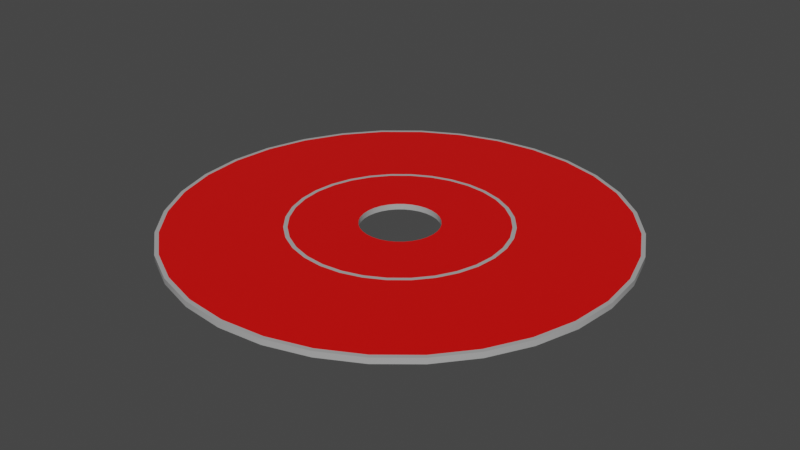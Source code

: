 # Source: Disc.blend  (saved by Blender 3.6.11; exported with 4.5.12 LTS)
import bpy
from mathutils import Matrix  # noqa: F401  (used for matrix-valued properties, if any)

bpy.ops.wm.read_factory_settings(use_empty=True)
scene = bpy.context.scene
scene.name = 'Scene'

# ---- collections
col_collection = bpy.data.collections.new('Collection'); scene.collection.children.link(col_collection)

# ---- materials (node trees are filled in below, after node groups)
mat_silver = bpy.data.materials.new('Silver')
mat_silver.use_transparent_shadow = False
mat_outprintable = bpy.data.materials.new('OutPrintable')
mat_outprintable.use_transparent_shadow = False
mat_inprintable = bpy.data.materials.new('InPrintable')
mat_inprintable.use_transparent_shadow = False
mat_whitersilver = bpy.data.materials.new('WhiterSilver')
mat_whitersilver.use_transparent_shadow = False

# ---- material node trees
mat_silver.use_nodes = True; mat_silver.node_tree.nodes.clear()
_N = mat_silver.node_tree.nodes; _L = mat_silver.node_tree.links
n0 = _N.new('ShaderNodeBsdfPrincipled'); n0.name = 'Principled BSDF'; n0.location = (10, 300)
n0.distribution = 'GGX'
n0.subsurface_method = 'RANDOM_WALK_SKIN'
n0.inputs[1].default_value = 0.5
n0.inputs[2].default_value = 0.0
n0.inputs[3].default_value = 1.45
n0.inputs[13].default_value = 1.0
n0.inputs[27].default_value = (0.0, 0.0, 0.0, 1.0)
n0.inputs[28].default_value = 1.0
n1 = _N.new('ShaderNodeOutputMaterial'); n1.name = 'Material Output'; n1.location = (300, 300)
_L.new(n0.outputs[0], n1.inputs[0])
n1.is_active_output = True
mat_outprintable.use_nodes = True; mat_outprintable.node_tree.nodes.clear()
_N = mat_outprintable.node_tree.nodes; _L = mat_outprintable.node_tree.links
n0 = _N.new('ShaderNodeBsdfPrincipled'); n0.name = 'Principled BSDF'; n0.location = (10, 300)
n0.distribution = 'GGX'
n0.subsurface_method = 'RANDOM_WALK_SKIN'
n0.inputs[0].default_value = (0.8, 0.001089, 0.0, 1.0)
n0.inputs[3].default_value = 1.45
n0.inputs[27].default_value = (0.0, 0.0, 0.0, 1.0)
n0.inputs[28].default_value = 1.0
n1 = _N.new('ShaderNodeOutputMaterial'); n1.name = 'Material Output'; n1.location = (300, 300)
_L.new(n0.outputs[0], n1.inputs[0])
n1.is_active_output = True
mat_inprintable.use_nodes = True; mat_inprintable.node_tree.nodes.clear()
_N = mat_inprintable.node_tree.nodes; _L = mat_inprintable.node_tree.links
n0 = _N.new('ShaderNodeBsdfPrincipled'); n0.name = 'Principled BSDF'; n0.location = (10, 300)
n0.distribution = 'GGX'
n0.subsurface_method = 'RANDOM_WALK_SKIN'
n0.inputs[0].default_value = (0.8, 0.0006567, 0.0, 1.0)
n0.inputs[3].default_value = 1.45
n0.inputs[27].default_value = (0.0, 0.0, 0.0, 1.0)
n0.inputs[28].default_value = 1.0
n1 = _N.new('ShaderNodeOutputMaterial'); n1.name = 'Material Output'; n1.location = (300, 300)
_L.new(n0.outputs[0], n1.inputs[0])
n1.is_active_output = True
mat_whitersilver.use_nodes = True; mat_whitersilver.node_tree.nodes.clear()
_N = mat_whitersilver.node_tree.nodes; _L = mat_whitersilver.node_tree.links
n0 = _N.new('ShaderNodeBsdfPrincipled'); n0.name = 'Principled BSDF'; n0.location = (10, 300)
n0.distribution = 'GGX'
n0.subsurface_method = 'RANDOM_WALK_SKIN'
n0.inputs[1].default_value = 1.0
n0.inputs[3].default_value = 1.45
n0.inputs[13].default_value = 1.0
n0.inputs[27].default_value = (0.0, 0.0, 0.0, 1.0)
n0.inputs[28].default_value = 1.0
n1 = _N.new('ShaderNodeOutputMaterial'); n1.name = 'Material Output'; n1.location = (300, 300)
_L.new(n0.outputs[0], n1.inputs[0])
n1.is_active_output = True

# ---- world
world_world = bpy.data.worlds.new('World'); scene.world = world_world
world_world.use_nodes = True; world_world.node_tree.nodes.clear()
_N = world_world.node_tree.nodes; _L = world_world.node_tree.links
n0 = _N.new('ShaderNodeOutputWorld'); n0.name = 'World Output'; n0.location = (300, 300)
n1 = _N.new('ShaderNodeBackground'); n1.name = 'Background'; n1.location = (10, 300)
n1.inputs[0].default_value = (0.05088, 0.05088, 0.05088, 1.0)
_L.new(n1.outputs[0], n0.inputs[0])
n0.is_active_output = True
world_world.color = (0.05088, 0.05088, 0.05088)
world_world.use_sun_shadow = False
world_world.sun_shadow_jitter_overblur = 0.0

# ---- meshes
me_cylinder_001 = bpy.data.meshes.new('Cylinder.001')
me_cylinder_001.from_pydata([(-1.134e-07, 2.685, -0.575), (-1.134e-07, 2.685, -0.425), (0.5238, 2.633, -0.575), (0.5238, 2.633, -0.425), (1.028, 2.481, -0.575), (1.028, 2.481, -0.425), (1.492, 2.232, -0.575), (1.492, 2.232, -0.425), (1.899, 1.899, -0.575), (1.899, 1.899, -0.425), (2.232, 1.492, -0.575), (2.232, 1.492, -0.425), (2.481, 1.028, -0.575), (2.481, 1.028, -0.425), (2.633, 0.5238, -0.575), (2.633, 0.5238, -0.425), (2.685, 3.582e-08, -0.575), (2.685, 3.582e-08, -0.425), (2.633, -0.5238, -0.575), (2.633, -0.5238, -0.425), (2.481, -1.028, -0.575), (2.481, -1.028, -0.425), (2.232, -1.492, -0.575), (2.232, -1.492, -0.425), (1.899, -1.899, -0.575), (1.899, -1.899, -0.425), (1.492, -2.232, -0.575), (1.492, -2.232, -0.425), (1.028, -2.481, -0.575), (1.028, -2.481, -0.425), (0.5238, -2.633, -0.575), (0.5238, -2.633, -0.425), (-6.865e-08, -2.685, -0.575), (-6.865e-08, -2.685, -0.425), (-0.5238, -2.633, -0.575), (-0.5238, -2.633, -0.425), (-1.028, -2.481, -0.575), (-1.028, -2.481, -0.425), (-1.492, -2.232, -0.575), (-1.492, -2.232, -0.425), (-1.899, -1.899, -0.575), (-1.899, -1.899, -0.425), (-2.232, -1.492, -0.575), (-2.232, -1.492, -0.425), (-2.481, -1.028, -0.575), (-2.481, -1.028, -0.425), (-2.633, -0.5238, -0.575), (-2.633, -0.5238, -0.425), (-2.685, -5.37e-08, -0.575), (-2.685, -5.37e-08, -0.425), (-2.633, 0.5238, -0.575), (-2.633, 0.5238, -0.425), (-2.481, 1.028, -0.575), (-2.481, 1.028, -0.425), (-2.232, 1.492, -0.575), (-2.232, 1.492, -0.425), (-1.899, 1.899, -0.575), (-1.899, 1.899, -0.425), (-1.492, 2.232, -0.575), (-1.492, 2.232, -0.425), (-1.028, 2.481, -0.575), (-1.028, 2.481, -0.425), (-0.5238, 2.633, -0.575), (-0.5238, 2.633, -0.425), (-5.811e-08, 5.8, -0.575), (1.132, 5.689, -0.575), (1.132, 5.689, -0.425), (-5.811e-08, 5.8, -0.425), (2.22, 5.359, -0.575), (2.22, 5.359, -0.425), (3.222, 4.823, -0.575), (3.222, 4.823, -0.425), (4.101, 4.101, -0.575), (4.101, 4.101, -0.425), (4.823, 3.222, -0.575), (4.823, 3.222, -0.425), (5.359, 2.22, -0.575), (5.359, 2.22, -0.425), (5.689, 1.132, -0.575), (5.689, 1.132, -0.425), (5.8, -8.941e-09, -0.575), (5.8, -8.941e-09, -0.425), (5.689, -1.132, -0.575), (5.689, -1.132, -0.425), (5.359, -2.22, -0.575), (5.359, -2.22, -0.425), (4.823, -3.222, -0.575), (4.823, -3.222, -0.425), (4.101, -4.101, -0.575), (4.101, -4.101, -0.425), (3.222, -4.823, -0.575), (3.222, -4.823, -0.425), (2.22, -5.359, -0.575), (2.22, -5.359, -0.425), (1.132, -5.689, -0.575), (1.132, -5.689, -0.425), (-5.811e-08, -5.8, -0.575), (-5.811e-08, -5.8, -0.425), (-1.132, -5.689, -0.575), (-1.132, -5.689, -0.425), (-2.22, -5.359, -0.575), (-2.22, -5.359, -0.425), (-3.222, -4.823, -0.575), (-3.222, -4.823, -0.425), (-4.101, -4.101, -0.575), (-4.101, -4.101, -0.425), (-4.823, -3.222, -0.575), (-4.823, -3.222, -0.425), (-5.359, -2.22, -0.575), (-5.359, -2.22, -0.425), (-5.689, -1.132, -0.575), (-5.689, -1.132, -0.425), (-5.8, -8.941e-09, -0.575), (-5.8, -8.941e-09, -0.425), (-5.689, 1.132, -0.575), (-5.689, 1.132, -0.425), (-5.359, 2.22, -0.575), (-5.359, 2.22, -0.425), (-4.823, 3.222, -0.575), (-4.823, 3.222, -0.425), (-4.101, 4.101, -0.575), (-4.101, 4.101, -0.425), (-3.222, 4.823, -0.575), (-3.222, 4.823, -0.425), (-2.22, 5.359, -0.575), (-2.22, 5.359, -0.425), (-1.132, 5.689, -0.575), (-1.132, 5.689, -0.425), (-5.887e-08, 5.7, -0.575), (1.112, 5.59, -0.575), (1.112, 5.59, -0.425), (-5.887e-08, 5.7, -0.425), (2.181, 5.266, -0.575), (2.181, 5.266, -0.425), (3.166, 4.739, -0.575), (3.166, 4.739, -0.425), (4.03, 4.03, -0.575), (4.03, 4.03, -0.425), (4.739, 3.166, -0.575), (4.739, 3.166, -0.425), (5.266, 2.181, -0.575), (5.266, 2.181, -0.425), (5.59, 1.112, -0.575), (5.59, 1.112, -0.425), (5.7, -8.941e-09, -0.575), (5.7, -8.941e-09, -0.425), (5.59, -1.112, -0.575), (5.59, -1.112, -0.425), (5.266, -2.181, -0.575), (5.266, -2.181, -0.425), (4.739, -3.166, -0.575), (4.739, -3.166, -0.425), (4.03, -4.03, -0.575), (4.03, -4.03, -0.425), (3.166, -4.739, -0.575), (3.166, -4.739, -0.425), (2.181, -5.266, -0.575), (2.181, -5.266, -0.425), (1.112, -5.59, -0.575), (1.112, -5.59, -0.425), (-5.887e-08, -5.7, -0.575), (-5.887e-08, -5.7, -0.425), (-1.112, -5.59, -0.575), (-1.112, -5.59, -0.425), (-2.181, -5.266, -0.575), (-2.181, -5.266, -0.425), (-3.166, -4.739, -0.575), (-3.166, -4.739, -0.425), (-4.03, -4.03, -0.575), (-4.03, -4.03, -0.425), (-4.739, -3.166, -0.575), (-4.739, -3.166, -0.425), (-5.266, -2.181, -0.575), (-5.266, -2.181, -0.425), (-5.59, -1.112, -0.575), (-5.59, -1.112, -0.425), (-5.7, -8.941e-09, -0.575), (-5.7, -8.941e-09, -0.425), (-5.59, 1.112, -0.575), (-5.59, 1.112, -0.425), (-5.266, 2.181, -0.575), (-5.266, 2.181, -0.425), (-4.739, 3.166, -0.575), (-4.739, 3.166, -0.425), (-4.03, 4.03, -0.575), (-4.03, 4.03, -0.425), (-3.166, 4.739, -0.575), (-3.166, 4.739, -0.425), (-2.181, 5.266, -0.575), (-2.181, 5.266, -0.425), (-1.112, 5.59, -0.575), (-1.112, 5.59, -0.425), (-6.977e-08, 2.785, -0.575), (0.5434, 2.732, -0.575), (0.5434, 2.732, -0.425), (-6.977e-08, 2.785, -0.425), (1.066, 2.573, -0.575), (1.066, 2.573, -0.425), (1.548, 2.316, -0.575), (1.548, 2.316, -0.425), (1.97, 1.97, -0.575), (1.97, 1.97, -0.425), (2.316, 1.548, -0.575), (2.316, 1.548, -0.425), (2.573, 1.066, -0.575), (2.573, 1.066, -0.425), (2.732, 0.5434, -0.575), (2.732, 0.5434, -0.425), (2.785, -8.941e-09, -0.575), (2.785, -8.941e-09, -0.425), (2.732, -0.5434, -0.575), (2.732, -0.5434, -0.425), (2.573, -1.066, -0.575), (2.573, -1.066, -0.425), (2.316, -1.548, -0.575), (2.316, -1.548, -0.425), (1.97, -1.97, -0.575), (1.97, -1.97, -0.425), (1.548, -2.316, -0.575), (1.548, -2.316, -0.425), (1.066, -2.573, -0.575), (1.066, -2.573, -0.425), (0.5434, -2.732, -0.575), (0.5434, -2.732, -0.425), (-6.977e-08, -2.785, -0.575), (-6.977e-08, -2.785, -0.425), (-0.5434, -2.732, -0.575), (-0.5434, -2.732, -0.425), (-1.066, -2.573, -0.575), (-1.066, -2.573, -0.425), (-1.548, -2.316, -0.575), (-1.548, -2.316, -0.425), (-1.97, -1.97, -0.575), (-1.97, -1.97, -0.425), (-2.316, -1.548, -0.575), (-2.316, -1.548, -0.425), (-2.573, -1.066, -0.575), (-2.573, -1.066, -0.425), (-2.732, -0.5434, -0.575), (-2.732, -0.5434, -0.425), (-2.785, -8.941e-09, -0.575), (-2.785, -8.941e-09, -0.425), (-2.732, 0.5434, -0.575), (-2.732, 0.5434, -0.425), (-2.573, 1.066, -0.575), (-2.573, 1.066, -0.425), (-2.316, 1.548, -0.575), (-2.316, 1.548, -0.425), (-1.97, 1.97, -0.575), (-1.97, 1.97, -0.425), (-1.548, 2.316, -0.575), (-1.548, 2.316, -0.425), (-1.066, 2.573, -0.575), (-1.066, 2.573, -0.425), (-0.5434, 2.732, -0.575), (-0.5434, 2.732, -0.425), (-1.0, 0.0, -0.425), (-0.9808, -0.1951, -0.425), (-0.9808, 0.1951, -0.425), (-0.8315, -0.5556, -0.425), (-0.8315, 0.5556, -0.425), (-0.7071, -0.7071, -0.425), (-0.9239, -0.3827, -0.425), (-0.9239, 0.3827, -0.425), (-0.7071, 0.7071, -0.425), (-0.3827, -0.9239, -0.425), (-0.5556, -0.8315, -0.425), (-0.5556, 0.8315, -0.425), (0.0, 1.0, -0.425), (-0.1951, 0.9808, -0.425), (0.3827, 0.9239, -0.425), (0.1951, 0.9808, -0.425), (-0.3827, 0.9239, -0.425), (-0.1951, -0.9808, -0.425), (0.1951, -0.9808, -0.425), (0.0, -1.0, -0.425), (0.5556, -0.8315, -0.425), (0.5556, 0.8315, -0.425), (0.3827, -0.9239, -0.425), (0.8315, -0.5556, -0.425), (0.8315, 0.5556, -0.425), (1.0, 0.0, -0.425), (0.9808, -0.1951, -0.425), (0.9808, 0.1951, -0.425), (0.9239, -0.3827, -0.425), (0.9239, 0.3827, -0.425), (0.7071, 0.7071, -0.425), (0.7071, -0.7071, -0.425), (-0.1951, 0.9808, -0.575), (0.1951, 0.9808, -0.575), (0.0, 1.0, -0.575), (0.5556, -0.8315, -0.575), (0.3827, -0.9239, -0.575), (0.5556, 0.8315, -0.575), (0.3827, 0.9239, -0.575), (0.8315, -0.5556, -0.575), (0.7071, -0.7071, -0.575), (0.8315, 0.5556, -0.575), (1.0, 0.0, -0.575), (0.9808, 0.1951, -0.575), (0.9239, -0.3827, -0.575), (0.9808, -0.1951, -0.575), (0.9239, 0.3827, -0.575), (0.7071, 0.7071, -0.575), (-1.0, 0.0, -0.575), (-0.9239, -0.3827, -0.575), (-0.9808, -0.1951, -0.575), (-0.9808, 0.1951, -0.575), (-0.8315, -0.5556, -0.575), (-0.8315, 0.5556, -0.575), (-0.7071, -0.7071, -0.575), (-0.9239, 0.3827, -0.575), (-0.3827, 0.9239, -0.575), (-0.5556, -0.8315, -0.575), (-0.5556, 0.8315, -0.575), (-0.1951, -0.9808, -0.575), (0.1951, -0.9808, -0.575), (0.0, -1.0, -0.575), (-0.3827, -0.9239, -0.575), (-0.7071, 0.7071, -0.575)], [], [(64, 67, 66, 65), (65, 66, 69, 68), (68, 69, 71, 70), (70, 71, 73, 72), (72, 73, 75, 74), (74, 75, 77, 76), (76, 77, 79, 78), (78, 79, 81, 80), (80, 81, 83, 82), (82, 83, 85, 84), (84, 85, 87, 86), (86, 87, 89, 88), (88, 89, 91, 90), (90, 91, 93, 92), (92, 93, 95, 94), (94, 95, 97, 96), (96, 97, 99, 98), (98, 99, 101, 100), (100, 101, 103, 102), (102, 103, 105, 104), (104, 105, 107, 106), (106, 107, 109, 108), (108, 109, 111, 110), (110, 111, 113, 112), (112, 113, 115, 114), (114, 115, 117, 116), (116, 117, 119, 118), (118, 119, 121, 120), (120, 121, 123, 122), (122, 123, 125, 124), (57, 55, 53, 263, 260, 264, 267, 272, 269, 268, 271, 270, 5, 3, 1, 63, 61, 59), (49, 47, 45, 43, 41, 39, 37, 35, 33, 31, 29, 27, 25, 23, 21, 19, 17, 15, 13, 11, 9, 7, 5, 270, 277, 286, 280, 285, 283, 281, 282, 284, 279, 287, 276, 278, 274, 275, 273, 265, 266, 261, 259, 262, 257, 256, 258, 263, 53, 51), (124, 125, 127, 126), (126, 127, 67, 64), (129, 128, 64, 65), (131, 130, 66, 67), (132, 129, 65, 68), (130, 133, 69, 66), (134, 132, 68, 70), (133, 135, 71, 69), (136, 134, 70, 72), (135, 137, 73, 71), (138, 136, 72, 74), (137, 139, 75, 73), (140, 138, 74, 76), (139, 141, 77, 75), (142, 140, 76, 78), (141, 143, 79, 77), (144, 142, 78, 80), (143, 145, 81, 79), (146, 144, 80, 82), (145, 147, 83, 81), (148, 146, 82, 84), (147, 149, 85, 83), (150, 148, 84, 86), (149, 151, 87, 85), (152, 150, 86, 88), (151, 153, 89, 87), (154, 152, 88, 90), (153, 155, 91, 89), (156, 154, 90, 92), (155, 157, 93, 91), (158, 156, 92, 94), (157, 159, 95, 93), (160, 158, 94, 96), (159, 161, 97, 95), (162, 160, 96, 98), (161, 163, 99, 97), (164, 162, 98, 100), (163, 165, 101, 99), (166, 164, 100, 102), (165, 167, 103, 101), (168, 166, 102, 104), (167, 169, 105, 103), (170, 168, 104, 106), (169, 171, 107, 105), (172, 170, 106, 108), (171, 173, 109, 107), (174, 172, 108, 110), (173, 175, 111, 109), (176, 174, 110, 112), (175, 177, 113, 111), (178, 176, 112, 114), (177, 179, 115, 113), (180, 178, 114, 116), (179, 181, 117, 115), (182, 180, 116, 118), (181, 183, 119, 117), (184, 182, 118, 120), (183, 185, 121, 119), (186, 184, 120, 122), (185, 187, 123, 121), (188, 186, 122, 124), (187, 189, 125, 123), (190, 188, 124, 126), (189, 191, 127, 125), (128, 190, 126, 64), (191, 131, 67, 127), (193, 192, 128, 129), (195, 194, 130, 131), (196, 193, 129, 132), (194, 197, 133, 130), (198, 196, 132, 134), (197, 199, 135, 133), (200, 198, 134, 136), (199, 201, 137, 135), (202, 200, 136, 138), (201, 203, 139, 137), (204, 202, 138, 140), (203, 205, 141, 139), (206, 204, 140, 142), (205, 207, 143, 141), (208, 206, 142, 144), (207, 209, 145, 143), (210, 208, 144, 146), (209, 211, 147, 145), (212, 210, 146, 148), (211, 213, 149, 147), (214, 212, 148, 150), (213, 215, 151, 149), (216, 214, 150, 152), (215, 217, 153, 151), (218, 216, 152, 154), (217, 219, 155, 153), (220, 218, 154, 156), (219, 221, 157, 155), (222, 220, 156, 158), (221, 223, 159, 157), (224, 222, 158, 160), (223, 225, 161, 159), (226, 224, 160, 162), (225, 227, 163, 161), (228, 226, 162, 164), (227, 229, 165, 163), (230, 228, 164, 166), (229, 231, 167, 165), (232, 230, 166, 168), (231, 233, 169, 167), (234, 232, 168, 170), (233, 235, 171, 169), (236, 234, 170, 172), (235, 237, 173, 171), (238, 236, 172, 174), (237, 239, 175, 173), (240, 238, 174, 176), (239, 241, 177, 175), (242, 240, 176, 178), (241, 243, 179, 177), (244, 242, 178, 180), (243, 245, 181, 179), (246, 244, 180, 182), (245, 247, 183, 181), (248, 246, 182, 184), (247, 249, 185, 183), (250, 248, 184, 186), (249, 251, 187, 185), (252, 250, 186, 188), (251, 253, 189, 187), (254, 252, 188, 190), (253, 255, 191, 189), (192, 254, 190, 128), (255, 195, 131, 191), (2, 0, 192, 193), (1, 3, 194, 195), (4, 2, 193, 196), (3, 5, 197, 194), (6, 4, 196, 198), (5, 7, 199, 197), (8, 6, 198, 200), (7, 9, 201, 199), (10, 8, 200, 202), (9, 11, 203, 201), (12, 10, 202, 204), (11, 13, 205, 203), (14, 12, 204, 206), (13, 15, 207, 205), (16, 14, 206, 208), (15, 17, 209, 207), (18, 16, 208, 210), (17, 19, 211, 209), (20, 18, 210, 212), (19, 21, 213, 211), (22, 20, 212, 214), (21, 23, 215, 213), (24, 22, 214, 216), (23, 25, 217, 215), (26, 24, 216, 218), (25, 27, 219, 217), (28, 26, 218, 220), (27, 29, 221, 219), (30, 28, 220, 222), (29, 31, 223, 221), (32, 30, 222, 224), (31, 33, 225, 223), (34, 32, 224, 226), (33, 35, 227, 225), (36, 34, 226, 228), (35, 37, 229, 227), (38, 36, 228, 230), (37, 39, 231, 229), (40, 38, 230, 232), (39, 41, 233, 231), (42, 40, 232, 234), (41, 43, 235, 233), (44, 42, 234, 236), (43, 45, 237, 235), (46, 44, 236, 238), (45, 47, 239, 237), (48, 46, 238, 240), (47, 49, 241, 239), (50, 48, 240, 242), (49, 51, 243, 241), (52, 50, 242, 244), (51, 53, 245, 243), (54, 52, 244, 246), (53, 55, 247, 245), (56, 54, 246, 248), (55, 57, 249, 247), (58, 56, 248, 250), (57, 59, 251, 249), (60, 58, 250, 252), (59, 61, 253, 251), (62, 60, 252, 254), (61, 63, 255, 253), (0, 62, 254, 192), (63, 1, 195, 255), (289, 271, 268, 290), (294, 270, 271, 289), (293, 277, 270, 294), (303, 286, 277, 293), (280, 286, 303, 297), (285, 280, 297, 302), (283, 285, 302, 299), (281, 283, 299, 298), (282, 281, 298, 301), (284, 282, 301, 300), (279, 284, 300, 295), (287, 279, 295, 296), (276, 287, 296, 291), (278, 276, 291, 292), (274, 278, 292, 316), (275, 274, 316, 317), (273, 275, 317, 315), (265, 273, 315, 318), (266, 265, 318, 313), (261, 266, 313, 310), (308, 259, 261, 310), (305, 262, 259, 308), (306, 257, 262, 305), (304, 256, 257, 306), (307, 258, 256, 304), (311, 263, 258, 307), (309, 260, 263, 311), (319, 264, 260, 309), (314, 267, 264, 319), (312, 272, 267, 314), (288, 269, 272, 312), (290, 268, 269, 288), (292, 291, 296, 295, 300, 301, 298, 299, 302, 297, 303, 293, 294, 289, 290, 288, 312, 314, 319, 309, 311, 307, 304, 306, 44, 46, 48, 50, 52, 54, 56, 58, 60, 62, 0, 2, 4, 6, 8, 10, 12, 14, 16, 18, 20, 22, 24, 26, 28, 30, 32, 34, 36, 318, 315, 317, 316), (305, 308, 310, 313, 318, 36, 38, 40, 42, 44, 306)])
me_cylinder_001.polygons.foreach_set('use_smooth', [0, 0, 0, 0, 1, 1, 1, 1, 1, 1, 1, 1, 1, 1, 1, 1, 1, 1, 1, 1, 1, 1, 1, 1, 1, 1, 0, 0, 0, 0, 0, 0, 0, 0, 0, 0, 0, 0, 0, 0, 0, 0, 1, 0, 0, 0, 0, 0, 0, 0, 0, 0, 0, 0, 0, 0, 0, 0, 0, 0, 0, 0, 0, 0, 0, 0, 0, 0, 0, 0, 0, 0, 0, 0, 0, 0, 0, 0, 0, 0, 0, 0, 0, 0, 1, 0, 0, 0, 0, 0, 0, 0, 0, 0, 0, 0, 0, 0, 1, 0, 1, 0, 1, 0, 1, 0, 1, 0, 1, 0, 1, 0, 1, 0, 1, 0, 1, 0, 1, 0, 1, 0, 1, 0, 1, 0, 1, 0, 1, 0, 1, 0, 1, 0, 1, 0, 1, 0, 1, 0, 1, 0, 1, 0, 1, 0, 1, 0, 1, 0, 1, 0, 1, 0, 1, 0, 1, 0, 1, 0, 1, 0, 0, 0, 0, 0, 0, 0, 0, 0, 1, 0, 0, 0, 0, 0, 0, 0, 0, 0, 0, 0, 0, 0, 0, 0, 0, 0, 0, 0, 0, 0, 0, 0, 0, 0, 0, 0, 0, 0, 0, 0, 0, 0, 0, 0, 0, 0, 0, 0, 0, 0, 1, 0, 0, 0, 0, 0, 0, 0, 0, 0, 0, 0, 0, 0, 1, 1, 1, 1, 1, 1, 1, 1, 1, 1, 1, 1, 1, 1, 1, 1, 1, 1, 1, 1, 1, 1, 1, 1, 1, 1, 1, 1, 1, 1, 1, 1, 1, 1])
me_cylinder_001.polygons.foreach_set('material_index', [0, 0, 0, 0, 0, 0, 0, 0, 0, 0, 0, 0, 0, 0, 0, 0, 0, 0, 0, 0, 0, 0, 0, 0, 0, 0, 0, 0, 0, 0, 2, 2, 0, 0, 0, 0, 0, 0, 0, 0, 0, 0, 0, 0, 0, 0, 0, 0, 0, 0, 0, 0, 0, 0, 0, 0, 0, 0, 0, 0, 0, 0, 0, 0, 0, 0, 0, 0, 0, 0, 0, 0, 0, 0, 0, 0, 0, 0, 0, 0, 0, 0, 0, 0, 0, 0, 0, 0, 0, 0, 0, 0, 0, 0, 0, 0, 0, 0, 0, 1, 0, 1, 0, 1, 0, 1, 0, 1, 0, 1, 0, 1, 0, 1, 0, 1, 0, 1, 0, 1, 0, 1, 0, 1, 0, 1, 0, 1, 0, 1, 0, 1, 0, 1, 0, 1, 0, 1, 0, 1, 0, 1, 0, 1, 0, 1, 0, 1, 0, 1, 0, 1, 0, 1, 0, 1, 0, 1, 0, 1, 0, 1, 0, 0, 0, 0, 0, 0, 0, 0, 0, 0, 0, 0, 0, 0, 0, 0, 0, 0, 0, 0, 0, 0, 0, 0, 0, 0, 0, 0, 0, 0, 0, 0, 0, 0, 0, 0, 0, 0, 0, 0, 0, 0, 0, 0, 0, 0, 0, 0, 0, 0, 0, 0, 0, 0, 0, 0, 0, 0, 0, 0, 0, 0, 0, 0, 0, 0, 0, 0, 0, 0, 0, 0, 0, 0, 0, 0, 0, 0, 0, 0, 0, 0, 0, 0, 0, 0, 0, 0, 0, 0, 0, 0, 0, 0, 0, 0, 0, 0])
_k = set([(72, 74), (114, 116), (288, 290), (288, 312), (289, 290), (289, 294), (291, 292), (291, 296), (292, 316), (293, 294), (293, 303), (295, 296), (295, 300), (297, 302), (297, 303), (298, 299), (298, 301), (299, 302), (300, 301), (304, 306), (304, 307), (305, 306), (305, 308), (307, 311), (308, 310), (309, 311), (309, 319), (310, 313), (312, 314), (313, 318), (314, 319), (315, 317), (315, 318), (316, 317)])
me_cylinder_001.attributes.new('sharp_edge', 'BOOLEAN', 'EDGE').data.foreach_set('value', [ (min(e.vertices), max(e.vertices)) in _k for e in me_cylinder_001.edges])
_uv = me_cylinder_001.uv_layers.new(name='UVMap')
_uv.uv.foreach_set('vector', [1.0, 0.5, 1.0, 1.0, 0.9688, 1.0, 0.9688, 0.5, 0.9688, 0.5, 0.9688, 1.0, 0.9375, 1.0, 0.9375, 0.5, 0.9375, 0.5, 0.9375, 1.0, 0.9062, 1.0, 0.9062, 0.5, 0.9062, 0.5, 0.9062, 1.0, 0.875, 1.0, 0.875, 0.5, 0.875, 0.5, 0.875, 1.0, 0.8438, 1.0, 0.8438, 0.5, 0.8438, 0.5, 0.8438, 1.0, 0.8125, 1.0, 0.8125, 0.5, 0.8125, 0.5, 0.8125, 1.0, 0.7812, 1.0, 0.7812, 0.5, 0.7812, 0.5, 0.7812, 1.0, 0.75, 1.0, 0.75, 0.5, 0.75, 0.5, 0.75, 1.0, 0.7188, 1.0, 0.7188, 0.5, 0.7188, 0.5, 0.7188, 1.0, 0.6875, 1.0, 0.6875, 0.5, 0.6875, 0.5, 0.6875, 1.0, 0.6562, 1.0, 0.6562, 0.5, 0.6562, 0.5, 0.6562, 1.0, 0.625, 1.0, 0.625, 0.5, 0.625, 0.5, 0.625, 1.0, 0.5938, 1.0, 0.5938, 0.5, 0.5938, 0.5, 0.5938, 1.0, 0.5625, 1.0, 0.5625, 0.5, 0.5625, 0.5, 0.5625, 1.0, 0.5312, 1.0, 0.5312, 0.5, 0.5312, 0.5, 0.5312, 1.0, 0.5, 1.0, 0.5, 0.5, 0.5, 0.5, 0.5, 1.0, 0.4688, 1.0, 0.4688, 0.5, 0.4688, 0.5, 0.4688, 1.0, 0.4375, 1.0, 0.4375, 0.5, 0.4375, 0.5, 0.4375, 1.0, 0.4062, 1.0, 0.4062, 0.5, 0.4062, 0.5, 0.4062, 1.0, 0.375, 1.0, 0.375, 0.5, 0.375, 0.5, 0.375, 1.0, 0.3438, 1.0, 0.3438, 0.5, 0.3438, 0.5, 0.3438, 1.0, 0.3125, 1.0, 0.3125, 0.5, 0.3125, 0.5, 0.3125, 1.0, 0.2812, 1.0, 0.2812, 0.5, 0.2812, 0.5, 0.2812, 1.0, 0.25, 1.0, 0.25, 0.5, 0.25, 0.5, 0.25, 1.0, 0.2188, 1.0, 0.2188, 0.5, 0.2188, 0.5, 0.2188, 1.0, 0.1875, 1.0, 0.1875, 0.5, 0.1875, 0.5, 0.1875, 1.0, 0.1562, 1.0, 0.1562, 0.5, 0.1562, 0.5, 0.1562, 1.0, 0.125, 1.0, 0.125, 0.5, 0.125, 0.5, 0.125, 1.0, 0.09375, 1.0, 0.09375, 0.5, 0.09375, 0.5, 0.09375, 1.0, 0.0625, 1.0, 0.0625, 0.5, 0.1714, 0.3286, 0.1576, 0.3117, 0.1474, 0.2925, 0.2118, 0.2658, 0.2156, 0.273, 0.2207, 0.2793, 0.227, 0.2844, 0.2342, 0.2882, 0.2419, 0.2906, 0.25, 0.2914, 0.2581, 0.2906, 0.2658, 0.2882, 0.2925, 0.3526, 0.2717, 0.359, 0.25, 0.3611, 0.2283, 0.359, 0.2075, 0.3526, 0.1883, 0.3424, 0.1389, 0.25, 0.141, 0.2283, 0.1474, 0.2075, 0.1576, 0.1883, 0.1714, 0.1714, 0.1883, 0.1576, 0.2075, 0.1474, 0.2283, 0.141, 0.25, 0.1389, 0.2717, 0.141, 0.2925, 0.1474, 0.3117, 0.1576, 0.3286, 0.1714, 0.3424, 0.1883, 0.3526, 0.2075, 0.359, 0.2283, 0.3611, 0.25, 0.359, 0.2717, 0.3526, 0.2925, 0.3424, 0.3117, 0.3286, 0.3286, 0.3117, 0.3424, 0.2925, 0.3526, 0.2658, 0.2882, 0.273, 0.2844, 0.2793, 0.2793, 0.2844, 0.273, 0.2882, 0.2658, 0.2906, 0.2581, 0.2914, 0.25, 0.2906, 0.2419, 0.2882, 0.2342, 0.2844, 0.227, 0.2793, 0.2207, 0.273, 0.2156, 0.2658, 0.2118, 0.2581, 0.2094, 0.25, 0.2086, 0.2419, 0.2094, 0.2342, 0.2118, 0.227, 0.2156, 0.2207, 0.2207, 0.2156, 0.227, 0.2118, 0.2342, 0.2094, 0.2419, 0.2086, 0.25, 0.2094, 0.2581, 0.2118, 0.2658, 0.1474, 0.2925, 0.141, 0.2717, 0.0625, 0.5, 0.0625, 1.0, 0.03125, 1.0, 0.03125, 0.5, 0.03125, 0.5, 0.03125, 1.0, 0.0, 1.0, 0.0, 0.5, 0.796, 0.4813, 0.75, 0.4858, 0.75, 0.49, 0.7968, 0.4854, 0.25, 0.4858, 0.296, 0.4813, 0.2968, 0.4854, 0.25, 0.49, 0.8403, 0.4679, 0.796, 0.4813, 0.7968, 0.4854, 0.8418, 0.4717, 0.296, 0.4813, 0.3403, 0.4679, 0.3418, 0.4717, 0.2968, 0.4854, 0.881, 0.4461, 0.8403, 0.4679, 0.8418, 0.4717, 0.8833, 0.4496, 0.3403, 0.4679, 0.381, 0.4461, 0.3833, 0.4496, 0.3418, 0.4717, 0.9168, 0.4168, 0.881, 0.4461, 0.8833, 0.4496, 0.9197, 0.4197, 0.381, 0.4461, 0.4168, 0.4168, 0.4197, 0.4197, 0.3833, 0.4496, 0.9461, 0.381, 0.9168, 0.4168, 0.9197, 0.4197, 0.9496, 0.3833, 0.4168, 0.4168, 0.4461, 0.381, 0.4496, 0.3833, 0.4197, 0.4197, 0.9679, 0.3403, 0.9461, 0.381, 0.9496, 0.3833, 0.9717, 0.3418, 0.4461, 0.381, 0.4679, 0.3403, 0.4717, 0.3418, 0.4496, 0.3833, 0.9813, 0.296, 0.9679, 0.3403, 0.9717, 0.3418, 0.9854, 0.2968, 0.4679, 0.3403, 0.4813, 0.296, 0.4854, 0.2968, 0.4717, 0.3418, 0.9858, 0.25, 0.9813, 0.296, 0.9854, 0.2968, 0.99, 0.25, 0.4813, 0.296, 0.4858, 0.25, 0.49, 0.25, 0.4854, 0.2968, 0.9813, 0.204, 0.9858, 0.25, 0.99, 0.25, 0.9854, 0.2032, 0.4858, 0.25, 0.4813, 0.204, 0.4854, 0.2032, 0.49, 0.25, 0.9679, 0.1597, 0.9813, 0.204, 0.9854, 0.2032, 0.9717, 0.1582, 0.4813, 0.204, 0.4679, 0.1597, 0.4717, 0.1582, 0.4854, 0.2032, 0.9461, 0.119, 0.9679, 0.1597, 0.9717, 0.1582, 0.9496, 0.1167, 0.4679, 0.1597, 0.4461, 0.119, 0.4496, 0.1167, 0.4717, 0.1582, 0.9168, 0.08323, 0.9461, 0.119, 0.9496, 0.1167, 0.9197, 0.08029, 0.4461, 0.119, 0.4168, 0.08323, 0.4197, 0.08029, 0.4496, 0.1167, 0.881, 0.0539, 0.9168, 0.08323, 0.9197, 0.08029, 0.8833, 0.05045, 0.4168, 0.08323, 0.381, 0.0539, 0.3833, 0.05045, 0.4197, 0.08029, 0.8403, 0.03211, 0.881, 0.0539, 0.8833, 0.05045, 0.8418, 0.02827, 0.381, 0.0539, 0.3403, 0.03211, 0.3418, 0.02827, 0.3833, 0.05045, 0.796, 0.01869, 0.8403, 0.03211, 0.8418, 0.02827, 0.7968, 0.01461, 0.3403, 0.03211, 0.296, 0.01869, 0.2968, 0.01461, 0.3418, 0.02827, 0.75, 0.01416, 0.796, 0.01869, 0.7968, 0.01461, 0.75, 0.01, 0.296, 0.01869, 0.25, 0.01416, 0.25, 0.01, 0.2968, 0.01461, 0.704, 0.01869, 0.75, 0.01416, 0.75, 0.01, 0.7032, 0.01461, 0.25, 0.01416, 0.204, 0.01869, 0.2032, 0.01461, 0.25, 0.01, 0.6597, 0.03211, 0.704, 0.01869, 0.7032, 0.01461, 0.6582, 0.02827, 0.204, 0.01869, 0.1597, 0.03211, 0.1582, 0.02827, 0.2032, 0.01461, 0.619, 0.0539, 0.6597, 0.03211, 0.6582, 0.02827, 0.6167, 0.05045, 0.1597, 0.03211, 0.119, 0.0539, 0.1167, 0.05045, 0.1582, 0.02827, 0.5832, 0.08323, 0.619, 0.0539, 0.6167, 0.05045, 0.5803, 0.08029, 0.119, 0.0539, 0.08323, 0.08323, 0.08029, 0.08029, 0.1167, 0.05045, 0.5539, 0.119, 0.5832, 0.08323, 0.5803, 0.08029, 0.5504, 0.1167, 0.08323, 0.08323, 0.0539, 0.119, 0.05045, 0.1167, 0.08029, 0.08029, 0.5321, 0.1597, 0.5539, 0.119, 0.5504, 0.1167, 0.5283, 0.1582, 0.0539, 0.119, 0.03211, 0.1597, 0.02827, 0.1582, 0.05045, 0.1167, 0.5187, 0.204, 0.5321, 0.1597, 0.5283, 0.1582, 0.5146, 0.2032, 0.03211, 0.1597, 0.01869, 0.204, 0.01461, 0.2032, 0.02827, 0.1582, 0.5142, 0.25, 0.5187, 0.204, 0.5146, 0.2032, 0.51, 0.25, 0.01869, 0.204, 0.01416, 0.25, 0.01, 0.25, 0.01461, 0.2032, 0.5187, 0.296, 0.5142, 0.25, 0.51, 0.25, 0.5146, 0.2968, 0.01416, 0.25, 0.01869, 0.296, 0.01461, 0.2968, 0.01, 0.25, 0.5321, 0.3403, 0.5187, 0.296, 0.5146, 0.2968, 0.5283, 0.3418, 0.01869, 0.296, 0.03211, 0.3403, 0.02827, 0.3418, 0.01461, 0.2968, 0.5539, 0.381, 0.5321, 0.3403, 0.5283, 0.3418, 0.5504, 0.3833, 0.03211, 0.3403, 0.0539, 0.381, 0.05045, 0.3833, 0.02827, 0.3418, 0.5832, 0.4168, 0.5539, 0.381, 0.5504, 0.3833, 0.5803, 0.4197, 0.0539, 0.381, 0.08323, 0.4168, 0.08029, 0.4197, 0.05045, 0.3833, 0.619, 0.4461, 0.5832, 0.4168, 0.5803, 0.4197, 0.6167, 0.4496, 0.08323, 0.4168, 0.119, 0.4461, 0.1167, 0.4496, 0.08029, 0.4197, 0.6597, 0.4679, 0.619, 0.4461, 0.6167, 0.4496, 0.6582, 0.4717, 0.119, 0.4461, 0.1597, 0.4679, 0.1582, 0.4717, 0.1167, 0.4496, 0.704, 0.4813, 0.6597, 0.4679, 0.6582, 0.4717, 0.7032, 0.4854, 0.1597, 0.4679, 0.204, 0.4813, 0.2032, 0.4854, 0.1582, 0.4717, 0.75, 0.4858, 0.704, 0.4813, 0.7032, 0.4854, 0.75, 0.49, 0.204, 0.4813, 0.25, 0.4858, 0.25, 0.49, 0.2032, 0.4854, 0.7725, 0.363, 0.75, 0.3653, 0.75, 0.4858, 0.796, 0.4813, 0.25, 0.3653, 0.2725, 0.363, 0.296, 0.4813, 0.25, 0.4858, 0.7941, 0.3565, 0.7725, 0.363, 0.796, 0.4813, 0.8403, 0.4679, 0.2725, 0.363, 0.2941, 0.3565, 0.3403, 0.4679, 0.296, 0.4813, 0.814, 0.3458, 0.7941, 0.3565, 0.8403, 0.4679, 0.881, 0.4461, 0.2941, 0.3565, 0.314, 0.3458, 0.381, 0.4461, 0.3403, 0.4679, 0.8315, 0.3315, 0.814, 0.3458, 0.881, 0.4461, 0.9168, 0.4168, 0.314, 0.3458, 0.3315, 0.3315, 0.4168, 0.4168, 0.381, 0.4461, 0.8458, 0.314, 0.8315, 0.3315, 0.9168, 0.4168, 0.9461, 0.381, 0.3315, 0.3315, 0.3458, 0.314, 0.4461, 0.381, 0.4168, 0.4168, 0.8565, 0.2941, 0.8458, 0.314, 0.9461, 0.381, 0.9679, 0.3403, 0.3458, 0.314, 0.3565, 0.2941, 0.4679, 0.3403, 0.4461, 0.381, 0.863, 0.2725, 0.8565, 0.2941, 0.9679, 0.3403, 0.9813, 0.296, 0.3565, 0.2941, 0.363, 0.2725, 0.4813, 0.296, 0.4679, 0.3403, 0.8653, 0.25, 0.863, 0.2725, 0.9813, 0.296, 0.9858, 0.25, 0.363, 0.2725, 0.3653, 0.25, 0.4858, 0.25, 0.4813, 0.296, 0.863, 0.2275, 0.8653, 0.25, 0.9858, 0.25, 0.9813, 0.204, 0.3653, 0.25, 0.363, 0.2275, 0.4813, 0.204, 0.4858, 0.25, 0.8565, 0.2059, 0.863, 0.2275, 0.9813, 0.204, 0.9679, 0.1597, 0.363, 0.2275, 0.3565, 0.2059, 0.4679, 0.1597, 0.4813, 0.204, 0.8458, 0.186, 0.8565, 0.2059, 0.9679, 0.1597, 0.9461, 0.119, 0.3565, 0.2059, 0.3458, 0.186, 0.4461, 0.119, 0.4679, 0.1597, 0.8315, 0.1685, 0.8458, 0.186, 0.9461, 0.119, 0.9168, 0.08323, 0.3458, 0.186, 0.3315, 0.1685, 0.4168, 0.08323, 0.4461, 0.119, 0.814, 0.1542, 0.8315, 0.1685, 0.9168, 0.08323, 0.881, 0.0539, 0.3315, 0.1685, 0.314, 0.1542, 0.381, 0.0539, 0.4168, 0.08323, 0.7941, 0.1435, 0.814, 0.1542, 0.881, 0.0539, 0.8403, 0.03211, 0.314, 0.1542, 0.2941, 0.1435, 0.3403, 0.03211, 0.381, 0.0539, 0.7725, 0.137, 0.7941, 0.1435, 0.8403, 0.03211, 0.796, 0.01869, 0.2941, 0.1435, 0.2725, 0.137, 0.296, 0.01869, 0.3403, 0.03211, 0.75, 0.1347, 0.7725, 0.137, 0.796, 0.01869, 0.75, 0.01416, 0.2725, 0.137, 0.25, 0.1347, 0.25, 0.01416, 0.296, 0.01869, 0.7275, 0.137, 0.75, 0.1347, 0.75, 0.01416, 0.704, 0.01869, 0.25, 0.1347, 0.2275, 0.137, 0.204, 0.01869, 0.25, 0.01416, 0.7059, 0.1435, 0.7275, 0.137, 0.704, 0.01869, 0.6597, 0.03211, 0.2275, 0.137, 0.2059, 0.1435, 0.1597, 0.03211, 0.204, 0.01869, 0.686, 0.1542, 0.7059, 0.1435, 0.6597, 0.03211, 0.619, 0.0539, 0.2059, 0.1435, 0.186, 0.1542, 0.119, 0.0539, 0.1597, 0.03211, 0.6685, 0.1685, 0.686, 0.1542, 0.619, 0.0539, 0.5832, 0.08323, 0.186, 0.1542, 0.1685, 0.1685, 0.08323, 0.08323, 0.119, 0.0539, 0.6542, 0.186, 0.6685, 0.1685, 0.5832, 0.08323, 0.5539, 0.119, 0.1685, 0.1685, 0.1542, 0.186, 0.0539, 0.119, 0.08323, 0.08323, 0.6435, 0.2059, 0.6542, 0.186, 0.5539, 0.119, 0.5321, 0.1597, 0.1542, 0.186, 0.1435, 0.2059, 0.03211, 0.1597, 0.0539, 0.119, 0.637, 0.2275, 0.6435, 0.2059, 0.5321, 0.1597, 0.5187, 0.204, 0.1435, 0.2059, 0.137, 0.2275, 0.01869, 0.204, 0.03211, 0.1597, 0.6347, 0.25, 0.637, 0.2275, 0.5187, 0.204, 0.5142, 0.25, 0.137, 0.2275, 0.1347, 0.25, 0.01416, 0.25, 0.01869, 0.204, 0.637, 0.2725, 0.6347, 0.25, 0.5142, 0.25, 0.5187, 0.296, 0.1347, 0.25, 0.137, 0.2725, 0.01869, 0.296, 0.01416, 0.25, 0.6435, 0.2941, 0.637, 0.2725, 0.5187, 0.296, 0.5321, 0.3403, 0.137, 0.2725, 0.1435, 0.2941, 0.03211, 0.3403, 0.01869, 0.296, 0.6542, 0.314, 0.6435, 0.2941, 0.5321, 0.3403, 0.5539, 0.381, 0.1435, 0.2941, 0.1542, 0.314, 0.0539, 0.381, 0.03211, 0.3403, 0.6685, 0.3315, 0.6542, 0.314, 0.5539, 0.381, 0.5832, 0.4168, 0.1542, 0.314, 0.1685, 0.3315, 0.08323, 0.4168, 0.0539, 0.381, 0.686, 0.3458, 0.6685, 0.3315, 0.5832, 0.4168, 0.619, 0.4461, 0.1685, 0.3315, 0.186, 0.3458, 0.119, 0.4461, 0.08323, 0.4168, 0.7059, 0.3565, 0.686, 0.3458, 0.619, 0.4461, 0.6597, 0.4679, 0.186, 0.3458, 0.2059, 0.3565, 0.1597, 0.4679, 0.119, 0.4461, 0.7275, 0.363, 0.7059, 0.3565, 0.6597, 0.4679, 0.704, 0.4813, 0.2059, 0.3565, 0.2275, 0.363, 0.204, 0.4813, 0.1597, 0.4679, 0.75, 0.3653, 0.7275, 0.363, 0.704, 0.4813, 0.75, 0.4858, 0.2275, 0.363, 0.25, 0.3653, 0.25, 0.4858, 0.204, 0.4813, 0.7717, 0.359, 0.75, 0.3611, 0.75, 0.3653, 0.7725, 0.363, 0.25, 0.3611, 0.2717, 0.359, 0.2725, 0.363, 0.25, 0.3653, 0.7925, 0.3526, 0.7717, 0.359, 0.7725, 0.363, 0.7941, 0.3565, 0.2717, 0.359, 0.2925, 0.3526, 0.2941, 0.3565, 0.2725, 0.363, 0.8117, 0.3424, 0.7925, 0.3526, 0.7941, 0.3565, 0.814, 0.3458, 0.2925, 0.3526, 0.3117, 0.3424, 0.314, 0.3458, 0.2941, 0.3565, 0.8286, 0.3286, 0.8117, 0.3424, 0.814, 0.3458, 0.8315, 0.3315, 0.3117, 0.3424, 0.3286, 0.3286, 0.3315, 0.3315, 0.314, 0.3458, 0.8424, 0.3117, 0.8286, 0.3286, 0.8315, 0.3315, 0.8458, 0.314, 0.3286, 0.3286, 0.3424, 0.3117, 0.3458, 0.314, 0.3315, 0.3315, 0.8526, 0.2925, 0.8424, 0.3117, 0.8458, 0.314, 0.8565, 0.2941, 0.3424, 0.3117, 0.3526, 0.2925, 0.3565, 0.2941, 0.3458, 0.314, 0.859, 0.2717, 0.8526, 0.2925, 0.8565, 0.2941, 0.863, 0.2725, 0.3526, 0.2925, 0.359, 0.2717, 0.363, 0.2725, 0.3565, 0.2941, 0.8611, 0.25, 0.859, 0.2717, 0.863, 0.2725, 0.8653, 0.25, 0.359, 0.2717, 0.3611, 0.25, 0.3653, 0.25, 0.363, 0.2725, 0.859, 0.2283, 0.8611, 0.25, 0.8653, 0.25, 0.863, 0.2275, 0.3611, 0.25, 0.359, 0.2283, 0.363, 0.2275, 0.3653, 0.25, 0.8526, 0.2075, 0.859, 0.2283, 0.863, 0.2275, 0.8565, 0.2059, 0.359, 0.2283, 0.3526, 0.2075, 0.3565, 0.2059, 0.363, 0.2275, 0.8424, 0.1883, 0.8526, 0.2075, 0.8565, 0.2059, 0.8458, 0.186, 0.3526, 0.2075, 0.3424, 0.1883, 0.3458, 0.186, 0.3565, 0.2059, 0.8286, 0.1714, 0.8424, 0.1883, 0.8458, 0.186, 0.8315, 0.1685, 0.3424, 0.1883, 0.3286, 0.1714, 0.3315, 0.1685, 0.3458, 0.186, 0.8117, 0.1576, 0.8286, 0.1714, 0.8315, 0.1685, 0.814, 0.1542, 0.3286, 0.1714, 0.3117, 0.1576, 0.314, 0.1542, 0.3315, 0.1685, 0.7925, 0.1474, 0.8117, 0.1576, 0.814, 0.1542, 0.7941, 0.1435, 0.3117, 0.1576, 0.2925, 0.1474, 0.2941, 0.1435, 0.314, 0.1542, 0.7717, 0.141, 0.7925, 0.1474, 0.7941, 0.1435, 0.7725, 0.137, 0.2925, 0.1474, 0.2717, 0.141, 0.2725, 0.137, 0.2941, 0.1435, 0.75, 0.1389, 0.7717, 0.141, 0.7725, 0.137, 0.75, 0.1347, 0.2717, 0.141, 0.25, 0.1389, 0.25, 0.1347, 0.2725, 0.137, 0.7283, 0.141, 0.75, 0.1389, 0.75, 0.1347, 0.7275, 0.137, 0.25, 0.1389, 0.2283, 0.141, 0.2275, 0.137, 0.25, 0.1347, 0.7075, 0.1474, 0.7283, 0.141, 0.7275, 0.137, 0.7059, 0.1435, 0.2283, 0.141, 0.2075, 0.1474, 0.2059, 0.1435, 0.2275, 0.137, 0.6883, 0.1576, 0.7075, 0.1474, 0.7059, 0.1435, 0.686, 0.1542, 0.2075, 0.1474, 0.1883, 0.1576, 0.186, 0.1542, 0.2059, 0.1435, 0.6714, 0.1714, 0.6883, 0.1576, 0.686, 0.1542, 0.6685, 0.1685, 0.1883, 0.1576, 0.1714, 0.1714, 0.1685, 0.1685, 0.186, 0.1542, 0.6576, 0.1883, 0.6714, 0.1714, 0.6685, 0.1685, 0.6542, 0.186, 0.1714, 0.1714, 0.1576, 0.1883, 0.1542, 0.186, 0.1685, 0.1685, 0.6474, 0.2075, 0.6576, 0.1883, 0.6542, 0.186, 0.6435, 0.2059, 0.1576, 0.1883, 0.1474, 0.2075, 0.1435, 0.2059, 0.1542, 0.186, 0.641, 0.2283, 0.6474, 0.2075, 0.6435, 0.2059, 0.637, 0.2275, 0.1474, 0.2075, 0.141, 0.2283, 0.137, 0.2275, 0.1435, 0.2059, 0.6389, 0.25, 0.641, 0.2283, 0.637, 0.2275, 0.6347, 0.25, 0.141, 0.2283, 0.1389, 0.25, 0.1347, 0.25, 0.137, 0.2275, 0.641, 0.2717, 0.6389, 0.25, 0.6347, 0.25, 0.637, 0.2725, 0.1389, 0.25, 0.141, 0.2717, 0.137, 0.2725, 0.1347, 0.25, 0.6474, 0.2925, 0.641, 0.2717, 0.637, 0.2725, 0.6435, 0.2941, 0.141, 0.2717, 0.1474, 0.2925, 0.1435, 0.2941, 0.137, 0.2725, 0.6576, 0.3117, 0.6474, 0.2925, 0.6435, 0.2941, 0.6542, 0.314, 0.1474, 0.2925, 0.1576, 0.3117, 0.1542, 0.314, 0.1435, 0.2941, 0.6714, 0.3286, 0.6576, 0.3117, 0.6542, 0.314, 0.6685, 0.3315, 0.1576, 0.3117, 0.1714, 0.3286, 0.1685, 0.3315, 0.1542, 0.314, 0.6883, 0.3424, 0.6714, 0.3286, 0.6685, 0.3315, 0.686, 0.3458, 0.1714, 0.3286, 0.1883, 0.3424, 0.186, 0.3458, 0.1685, 0.3315, 0.7075, 0.3526, 0.6883, 0.3424, 0.686, 0.3458, 0.7059, 0.3565, 0.1883, 0.3424, 0.2075, 0.3526, 0.2059, 0.3565, 0.186, 0.3458, 0.7283, 0.359, 0.7075, 0.3526, 0.7059, 0.3565, 0.7275, 0.363, 0.2075, 0.3526, 0.2283, 0.359, 0.2275, 0.363, 0.2059, 0.3565, 0.75, 0.3611, 0.7283, 0.359, 0.7275, 0.363, 0.75, 0.3653, 0.2283, 0.359, 0.25, 0.3611, 0.25, 0.3653, 0.2275, 0.363, 0.9688, 0.55, 0.9688, 0.7, 1.0, 0.7, 1.0, 0.55, 0.9375, 0.55, 0.9375, 0.7, 0.9688, 0.7, 0.9688, 0.55, 0.9062, 0.55, 0.9062, 0.7, 0.9375, 0.7, 0.9375, 0.55, 0.875, 0.55, 0.875, 0.7, 0.9062, 0.7, 0.9062, 0.55, 0.8438, 0.7, 0.875, 0.7, 0.875, 0.55, 0.8438, 0.55, 0.8125, 0.7, 0.8438, 0.7, 0.8438, 0.55, 0.8125, 0.55, 0.7812, 0.7, 0.8125, 0.7, 0.8125, 0.55, 0.7812, 0.55, 0.75, 0.7, 0.7812, 0.7, 0.7812, 0.55, 0.75, 0.55, 0.7188, 0.7, 0.75, 0.7, 0.75, 0.55, 0.7188, 0.55, 0.6875, 0.7, 0.7188, 0.7, 0.7188, 0.55, 0.6875, 0.55, 0.6562, 0.7, 0.6875, 0.7, 0.6875, 0.55, 0.6562, 0.55, 0.625, 0.7, 0.6562, 0.7, 0.6562, 0.55, 0.625, 0.55, 0.5938, 0.7, 0.625, 0.7, 0.625, 0.55, 0.5938, 0.55, 0.5625, 0.7, 0.5938, 0.7, 0.5938, 0.55, 0.5625, 0.55, 0.5312, 0.7, 0.5625, 0.7, 0.5625, 0.55, 0.5312, 0.55, 0.5, 0.7, 0.5312, 0.7, 0.5312, 0.55, 0.5, 0.55, 0.4688, 0.7, 0.5, 0.7, 0.5, 0.55, 0.4688, 0.55, 0.4375, 0.7, 0.4688, 0.7, 0.4688, 0.55, 0.4375, 0.55, 0.4062, 0.7, 0.4375, 0.7, 0.4375, 0.55, 0.4062, 0.55, 0.375, 0.7, 0.4062, 0.7, 0.4062, 0.55, 0.375, 0.55, 0.3438, 0.55, 0.3438, 0.7, 0.375, 0.7, 0.375, 0.55, 0.3125, 0.55, 0.3125, 0.7, 0.3438, 0.7, 0.3438, 0.55, 0.2812, 0.55, 0.2812, 0.7, 0.3125, 0.7, 0.3125, 0.55, 0.25, 0.55, 0.25, 0.7, 0.2812, 0.7, 0.2812, 0.55, 0.2188, 0.55, 0.2188, 0.7, 0.25, 0.7, 0.25, 0.55, 0.1875, 0.55, 0.1875, 0.7, 0.2188, 0.7, 0.2188, 0.55, 0.1562, 0.55, 0.1562, 0.7, 0.1875, 0.7, 0.1875, 0.55, 0.125, 0.55, 0.125, 0.7, 0.1562, 0.7, 0.1562, 0.55, 0.09375, 0.55, 0.09375, 0.7, 0.125, 0.7, 0.125, 0.55, 0.0625, 0.55, 0.0625, 0.7, 0.09375, 0.7, 0.09375, 0.55, 0.03125, 0.55, 0.03125, 0.7, 0.0625, 0.7, 0.0625, 0.55, 0.0, 0.55, 0.0, 0.7, 0.03125, 0.7, 0.03125, 0.55, 0.321, 0.4457, 0.3138, 0.4817, 0.3138, 0.5183, 0.321, 0.5543, 0.335, 0.5882, 0.3554, 0.6187, 0.3813, 0.6446, 0.4118, 0.665, 0.4457, 0.679, 0.4817, 0.6862, 0.5183, 0.6862, 0.5543, 0.679, 0.5882, 0.665, 0.6187, 0.6446, 0.6446, 0.6187, 0.665, 0.5882, 0.679, 0.5543, 0.6862, 0.5183, 0.6862, 0.4817, 0.679, 0.4457, 0.665, 0.4118, 0.6446, 0.3813, 0.6187, 0.3554, 0.5882, 0.335, 0.6458, 0.01931, 0.7368, 0.05699, 0.8187, 0.1117, 0.8883, 0.1813, 0.943, 0.2632, 0.9807, 0.3542, 0.9999, 0.4508, 0.9999, 0.5492, 0.9807, 0.6458, 0.943, 0.7368, 0.8883, 0.8187, 0.8187, 0.8883, 0.7368, 0.943, 0.6458, 0.9807, 0.5492, 0.9999, 0.4508, 0.9999, 0.3542, 0.9807, 0.2632, 0.943, 0.1813, 0.8883, 0.1117, 0.8187, 0.05699, 0.7368, 0.01931, 0.6458, 9.995e-05, 0.5492, 9.995e-05, 0.4508, 0.01931, 0.3542, 0.05699, 0.2632, 0.1117, 0.1813, 0.1813, 0.1117, 0.2632, 0.05699, 0.4118, 0.335, 0.3813, 0.3554, 0.3554, 0.3813, 0.335, 0.4118, 0.5543, 0.321, 0.5183, 0.3138, 0.4817, 0.3138, 0.4457, 0.321, 0.4118, 0.335, 0.2632, 0.05699, 0.3542, 0.01931, 0.4508, 9.994e-05, 0.5492, 9.995e-05, 0.6458, 0.01931, 0.5882, 0.335])
me_cylinder_001.materials.append(mat_silver)
me_cylinder_001.materials.append(mat_outprintable)
me_cylinder_001.materials.append(mat_inprintable)
me_cylinder_001.materials.append(mat_whitersilver)
me_cylinder_001.update()
me_cylinder_001.normals_split_custom_set([tuple(v) for v in zip(*[iter([0.09802, 0.9952, 0.0, 0.09802, 0.9952, 0.0, 0.09802, 0.9952, 0.0, 0.09802, 0.9952, 0.0, 0.2903, 0.9569, 0.0, 0.2903, 0.9569, 0.0, 0.2903, 0.9569, 0.0, 0.2903, 0.9569, 0.0, 0.4714, 0.8819, 0.0, 0.4714, 0.8819, 0.0, 0.4714, 0.8819, 0.0, 0.4714, 0.8819, 0.0, 0.6344, 0.773, 0.0, 0.6344, 0.773, 0.0, 0.6344, 0.773, 0.0, 0.6344, 0.773, 0.0, 0.773, 0.6344, 0.0, 0.773, 0.6344, 0.0, 0.8315, 0.5556, 0.0, 0.8315, 0.5556, 0.0, 0.8315, 0.5556, 0.0, 0.8315, 0.5556, 0.0, 0.9239, 0.3827, 0.0, 0.9239, 0.3827, 0.0, 0.9239, 0.3827, 0.0, 0.9239, 0.3827, 0.0, 0.9808, 0.1951, 0.0, 0.9808, 0.1951, 0.0, 0.9808, 0.1951, 0.0, 0.9808, 0.1951, 0.0, 1.0, 0.0, 0.0, 1.0, 0.0, 0.0, 1.0, 0.0, 0.0, 1.0, 0.0, 0.0, 0.9808, -0.1951, 0.0, 0.9808, -0.1951, 0.0, 0.9808, -0.1951, 0.0, 0.9808, -0.1951, 0.0, 0.9239, -0.3827, 0.0, 0.9239, -0.3827, 0.0, 0.9239, -0.3827, 0.0, 0.9239, -0.3827, 0.0, 0.8315, -0.5556, 0.0, 0.8315, -0.5556, 0.0, 0.8315, -0.5556, 0.0, 0.8315, -0.5556, 0.0, 0.7071, -0.7071, 0.0, 0.7071, -0.7071, 0.0, 0.7071, -0.7071, 0.0, 0.7071, -0.7071, 0.0, 0.5556, -0.8315, 0.0, 0.5556, -0.8315, 0.0, 0.5556, -0.8315, 0.0, 0.5556, -0.8315, 0.0, 0.3827, -0.9239, 0.0, 0.3827, -0.9239, 0.0, 0.3827, -0.9239, 0.0, 0.3827, -0.9239, 0.0, 0.1951, -0.9808, 0.0, 0.1951, -0.9808, 0.0, 0.1951, -0.9808, 0.0, 0.1951, -0.9808, 0.0, -4.766e-09, -1.0, 0.0, -4.766e-09, -1.0, 0.0, -4.766e-09, -1.0, 0.0, -4.766e-09, -1.0, 0.0, -0.1951, -0.9808, 0.0, -0.1951, -0.9808, 0.0, -0.1951, -0.9808, 0.0, -0.1951, -0.9808, 0.0, -0.3827, -0.9239, 0.0, -0.3827, -0.9239, 0.0, -0.3827, -0.9239, 0.0, -0.3827, -0.9239, 0.0, -0.5556, -0.8315, 0.0, -0.5556, -0.8315, 0.0, -0.5556, -0.8315, 0.0, -0.5556, -0.8315, 0.0, -0.7071, -0.7071, 0.0, -0.7071, -0.7071, 0.0, -0.7071, -0.7071, 0.0, -0.7071, -0.7071, 0.0, -0.8315, -0.5556, 0.0, -0.8315, -0.5556, 0.0, -0.8315, -0.5556, 0.0, -0.8315, -0.5556, 0.0, -0.9239, -0.3827, 0.0, -0.9239, -0.3827, 0.0, -0.9239, -0.3827, 0.0, -0.9239, -0.3827, 0.0, -0.9808, -0.1951, 0.0, -0.9808, -0.1951, 0.0, -0.9808, -0.1951, 0.0, -0.9808, -0.1951, 0.0, -1.0, 0.0, 0.0, -1.0, 0.0, 0.0, -1.0, 0.0, 0.0, -1.0, 0.0, 0.0, -0.9808, 0.1951, 0.0, -0.9808, 0.1951, 0.0, -0.9808, 0.1951, 0.0, -0.9808, 0.1951, 0.0, -0.9569, 0.2903, 0.0, -0.9569, 0.2903, 0.0, -0.8819, 0.4714, 0.0, -0.8819, 0.4714, 0.0, -0.8819, 0.4714, 0.0, -0.8819, 0.4714, 0.0, -0.773, 0.6344, 0.0, -0.773, 0.6344, 0.0, -0.773, 0.6344, 0.0, -0.773, 0.6344, 0.0, -0.6344, 0.773, 0.0, -0.6344, 0.773, 0.0, -0.6344, 0.773, 0.0, -0.6344, 0.773, 0.0, -0.4714, 0.8819, 0.0, -0.4714, 0.8819, 0.0, -0.4714, 0.8819, 0.0, -0.4714, 0.8819, 0.0, -1.845e-08, 0.0, 1.0, -1.845e-08, 0.0, 1.0, -1.845e-08, 0.0, 1.0, -1.845e-08, 0.0, 1.0, -1.845e-08, 0.0, 1.0, -1.845e-08, 0.0, 1.0, -1.845e-08, 0.0, 1.0, -1.845e-08, 0.0, 1.0, -1.845e-08, 0.0, 1.0, -1.845e-08, 0.0, 1.0, -1.845e-08, 0.0, 1.0, -1.845e-08, 0.0, 1.0, -1.845e-08, 0.0, 1.0, -1.845e-08, 0.0, 1.0, -1.845e-08, 0.0, 1.0, -1.845e-08, 0.0, 1.0, -1.845e-08, 0.0, 1.0, -1.845e-08, 0.0, 1.0, -5.125e-09, 0.0, 1.0, -5.125e-09, 0.0, 1.0, -5.125e-09, 0.0, 1.0, -5.125e-09, 0.0, 1.0, -5.125e-09, 0.0, 1.0, -5.125e-09, 0.0, 1.0, -5.125e-09, 0.0, 1.0, -5.125e-09, 0.0, 1.0, -5.125e-09, 0.0, 1.0, -5.125e-09, 0.0, 1.0, -5.125e-09, 0.0, 1.0, -5.125e-09, 0.0, 1.0, -5.125e-09, 0.0, 1.0, -5.125e-09, 0.0, 1.0, -5.125e-09, 0.0, 1.0, -5.125e-09, 0.0, 1.0, -5.125e-09, 0.0, 1.0, -5.125e-09, 0.0, 1.0, -5.125e-09, 0.0, 1.0, -5.125e-09, 0.0, 1.0, -5.125e-09, 0.0, 1.0, -5.125e-09, 0.0, 1.0, -5.125e-09, 0.0, 1.0, -5.125e-09, 0.0, 1.0, -5.125e-09, 0.0, 1.0, -5.125e-09, 0.0, 1.0, -5.125e-09, 0.0, 1.0, -5.125e-09, 0.0, 1.0, -5.125e-09, 0.0, 1.0, -5.125e-09, 0.0, 1.0, -5.125e-09, 0.0, 1.0, -5.125e-09, 0.0, 1.0, -5.125e-09, 0.0, 1.0, -5.125e-09, 0.0, 1.0, -5.125e-09, 0.0, 1.0, -5.125e-09, 0.0, 1.0, -5.125e-09, 0.0, 1.0, -5.125e-09, 0.0, 1.0, -5.125e-09, 0.0, 1.0, -5.125e-09, 0.0, 1.0, -5.125e-09, 0.0, 1.0, -5.125e-09, 0.0, 1.0, -5.125e-09, 0.0, 1.0, -5.125e-09, 0.0, 1.0, -5.125e-09, 0.0, 1.0, -5.125e-09, 0.0, 1.0, -5.125e-09, 0.0, 1.0, -5.125e-09, 0.0, 1.0, -5.125e-09, 0.0, 1.0, -5.125e-09, 0.0, 1.0, -0.2903, 0.9569, 0.0, -0.2903, 0.9569, 0.0, -0.2903, 0.9569, 0.0, -0.2903, 0.9569, 0.0, -0.09802, 0.9952, 0.0, -0.09802, 0.9952, 0.0, -0.09802, 0.9952, 0.0, -0.09802, 0.9952, 0.0, 0.0, 0.0, -1.0, 0.0, 0.0, -1.0, 0.0, 0.0, -1.0, 0.0, 0.0, -1.0, -3.305e-08, 0.0, 1.0, -3.305e-08, 0.0, 1.0, -3.305e-08, 0.0, 1.0, -3.305e-08, 0.0, 1.0, 0.0, 0.0, -1.0, 0.0, 0.0, -1.0, 0.0, 0.0, -1.0, 0.0, 0.0, -1.0, 0.0, 0.0, 1.0, 0.0, 0.0, 1.0, 0.0, 0.0, 1.0, 0.0, 0.0, 1.0, 0.0, 0.0, -1.0, 0.0, 0.0, -1.0, 0.0, 0.0, -1.0, 0.0, 0.0, -1.0, 1.322e-07, 0.0, 1.0, 1.322e-07, 0.0, 1.0, 1.322e-07, 0.0, 1.0, 1.322e-07, 0.0, 1.0, 0.0, 0.0, -1.0, 0.0, 0.0, -1.0, 0.0, 0.0, -1.0, 0.0, 0.0, -1.0, 0.0, 0.0, 1.0, 0.0, 0.0, 1.0, 0.0, 0.0, 1.0, 0.0, 0.0, 1.0, 0.0, 0.0, -1.0, 7.887e-09, 0.0, -1.0, 0.0, 0.0, -1.0, 0.0, 0.0, -1.0, 0.0, 0.0, 1.0, 0.0, 0.0, 1.0, 0.0, 0.0, 1.0, 0.0, 0.0, 1.0, -5.288e-07, 0.0, -1.0, -5.288e-07, 0.0, -1.0, -5.288e-07, 0.0, -1.0, -5.288e-07, 0.0, -1.0, 0.0, 0.0, 1.0, 0.0, 0.0, 1.0, 0.0, 0.0, 1.0, 0.0, 0.0, 1.0, 0.0, 0.0, -1.0, 0.0, 0.0, -1.0, 0.0, 0.0, -1.0, 0.0, 0.0, -1.0, 0.0, 0.0, 1.0, 0.0, 0.0, 1.0, 0.0, 0.0, 1.0, 0.0, 0.0, 1.0, 0.0, 0.0, -1.0, 0.0, 0.0, -1.0, 0.0, 0.0, -1.0, 0.0, 0.0, -1.0, 2.644e-07, 0.0, 1.0, 2.644e-07, 0.0, 1.0, 2.644e-07, 0.0, 1.0, 2.644e-07, 0.0, 1.0, 0.0, 0.0, -1.0, 0.0, 0.0, -1.0, 0.0, 0.0, -1.0, 0.0, 0.0, -1.0, 2.644e-07, 0.0, 1.0, 2.644e-07, 0.0, 1.0, 2.644e-07, 0.0, 1.0, 2.644e-07, 0.0, 1.0, 0.0, 0.0, -1.0, 0.0, 0.0, -1.0, 0.0, 0.0, -1.0, 0.0, 0.0, -1.0, 0.0, 0.0, 1.0, 0.0, 0.0, 1.0, 0.0, 0.0, 1.0, 0.0, 0.0, 1.0, -5.288e-07, 0.0, -1.0, -5.288e-07, 0.0, -1.0, -5.288e-07, 0.0, -1.0, -5.288e-07, 0.0, -1.0, 0.0, 0.0, 1.0, 0.0, 0.0, 1.0, 0.0, 0.0, 1.0, 0.0, 0.0, 1.0, 0.0, 0.0, -1.0, 0.0, 0.0, -1.0, 0.0, 0.0, -1.0, 0.0, 0.0, -1.0, 0.0, 0.0, 1.0, 0.0, 0.0, 1.0, 0.0, 0.0, 1.0, 0.0, 0.0, 1.0, 0.0, 0.0, -1.0, 0.0, 0.0, -1.0, 0.0, 0.0, -1.0, 0.0, 0.0, -1.0, 0.0, 0.0, 1.0, 0.0, 0.0, 1.0, 0.0, 0.0, 1.0, 0.0, 0.0, 1.0, 0.0, 0.0, -1.0, 0.0, 0.0, -1.0, 0.0, 0.0, -1.0, 0.0, 0.0, -1.0, 0.0, 0.0, 1.0, 0.0, 0.0, 1.0, 0.0, 0.0, 1.0, 0.0, 0.0, 1.0, 0.0, 0.0, -1.0, 0.0, 0.0, -1.0, 0.0, 0.0, -1.0, 0.0, 0.0, -1.0, 0.0, 0.0, 1.0, 0.0, 0.0, 1.0, 0.0, 0.0, 1.0, 0.0, 0.0, 1.0, -6.61e-08, 0.0, -1.0, -6.61e-08, 0.0, -1.0, -6.61e-08, 0.0, -1.0, -6.61e-08, 0.0, -1.0, 0.0, 0.0, 1.0, 0.0, 0.0, 1.0, 0.0, 0.0, 1.0, 0.0, 0.0, 1.0, 0.0, 0.0, -1.0, 0.0, 0.0, -1.0, 0.0, 0.0, -1.0, 0.0, 0.0, -1.0, 3.305e-08, 0.0, 1.0, 3.305e-08, 0.0, 1.0, 3.305e-08, 0.0, 1.0, 3.305e-08, 0.0, 1.0, 0.0, 0.0, -1.0, 0.0, 0.0, -1.0, 0.0, 0.0, -1.0, 0.0, 0.0, -1.0, 0.0, 0.0, 1.0, 0.0, 0.0, 1.0, 0.0, 0.0, 1.0, 0.0, 0.0, 1.0, 0.0, 0.0, -1.0, 0.0, 0.0, -1.0, 0.0, 0.0, -1.0, 0.0, 0.0, -1.0, -1.322e-07, 0.0, 1.0, -1.322e-07, 0.0, 1.0, -1.322e-07, 0.0, 1.0, -1.322e-07, 0.0, 1.0, 0.0, 0.0, -1.0, 0.0, 0.0, -1.0, 0.0, 0.0, -1.0, 0.0, 0.0, -1.0, 0.0, 0.0, 1.0, 0.0, 0.0, 1.0, 0.0, 0.0, 1.0, 0.0, 0.0, 1.0, 0.0, 0.0, -1.0, 0.0, 0.0, -1.0, 0.0, 0.0, -1.0, 0.0, 0.0, -1.0, 0.0, 0.0, 1.0, 0.0, 0.0, 1.0, 0.0, 0.0, 1.0, 0.0, 0.0, 1.0, 5.288e-07, 0.0, -1.0, 5.288e-07, 0.0, -1.0, 5.288e-07, 0.0, -1.0, 5.288e-07, 0.0, -1.0, 0.0, 0.0, 1.0, 0.0, 0.0, 1.0, 0.0, 0.0, 1.0, 0.0, 0.0, 1.0, 0.0, 0.0, -1.0, 0.0, 0.0, -1.0, 0.0, 0.0, -1.0, 0.0, 0.0, -1.0, 0.0, 0.0, 1.0, 0.0, 0.0, 1.0, 0.0, 0.0, 1.0, 0.0, 0.0, 1.0, 0.0, 0.0, -1.0, 0.0, 0.0, -1.0, 0.0, 0.0, -1.0, 0.0, 0.0, -1.0, -2.644e-07, 0.0, 1.0, -2.644e-07, 0.0, 1.0, -2.644e-07, 0.0, 1.0, -2.644e-07, 0.0, 1.0, 0.0, 0.0, -1.0, 0.0, 0.0, -1.0, 0.0, 0.0, -1.0, 0.0, 0.0, -1.0, -2.644e-07, 0.0, 1.0, -2.644e-07, 0.0, 1.0, -2.644e-07, 0.0, 1.0, -2.644e-07, 0.0, 1.0, 6.929e-15, 0.0, -1.0, -4.62e-15, 0.0, -1.0, 0.0, 0.0, -1.0, 0.0, 0.0, -1.0, 0.0, 0.0, 1.0, 0.0, 0.0, 1.0, 0.0, 0.0, 1.0, 0.0, 0.0, 1.0, 5.288e-07, 0.0, -1.0, 5.288e-07, 0.0, -1.0, 5.288e-07, 0.0, -1.0, 5.288e-07, 0.0, -1.0, 0.0, 0.0, 1.0, 0.0, 0.0, 1.0, 0.0, 0.0, 1.0, 0.0, 0.0, 1.0, 0.0, 0.0, -1.0, 0.0, 0.0, -1.0, 0.0, 0.0, -1.0, 0.0, 0.0, -1.0, 0.0, 0.0, 1.0, 0.0, 0.0, 1.0, 0.0, 0.0, 1.0, 0.0, 0.0, 1.0, 0.0, 0.0, -1.0, 0.0, 0.0, -1.0, 0.0, 0.0, -1.0, 0.0, 0.0, -1.0, 0.0, 0.0, 1.0, 0.0, 0.0, 1.0, 0.0, 0.0, 1.0, 0.0, 0.0, 1.0, 0.0, 0.0, -1.0, 0.0, 0.0, -1.0, 0.0, 0.0, -1.0, 0.0, 0.0, -1.0, 0.0, 0.0, 1.0, 0.0, 0.0, 1.0, 0.0, 0.0, 1.0, 0.0, 0.0, 1.0, 0.0, 0.0, -1.0, 0.0, 0.0, -1.0, 0.0, 0.0, -1.0, 0.0, 0.0, -1.0, 0.0, 0.0, 1.0, 0.0, 0.0, 1.0, 0.0, 0.0, 1.0, 0.0, 0.0, 1.0, 6.61e-08, 0.0, -1.0, 6.61e-08, 0.0, -1.0, 6.61e-08, 0.0, -1.0, 6.61e-08, 0.0, -1.0, 0.0, 0.0, 1.0, 0.0, 0.0, 1.0, 0.0, 0.0, 1.0, 0.0, 0.0, 1.0, 3.089e-09, 0.0, -1.0, 2.471e-08, 0.0, -1.0, 2.471e-08, 0.0, -1.0, 3.089e-09, 0.0, -1.0, 1.236e-08, 0.0, 1.0, 1.236e-08, 0.0, 1.0, 1.236e-08, 0.0, 1.0, 1.236e-08, 0.0, 1.0, -3.089e-09, 0.0, -1.0, 3.089e-09, 0.0, -1.0, 3.089e-09, 0.0, -1.0, -3.089e-09, 0.0, -1.0, -6.178e-09, 0.0, 1.0, -6.178e-09, 0.0, 1.0, -6.178e-09, 0.0, 1.0, -6.178e-09, 0.0, 1.0, 1.236e-08, 0.0, -1.0, -3.089e-09, 0.0, -1.0, -3.089e-09, 0.0, -1.0, 1.236e-08, 0.0, -1.0, -6.178e-09, 0.0, 1.0, -6.178e-09, 0.0, 1.0, -6.178e-09, 0.0, 1.0, -6.178e-09, 0.0, 1.0, 8.574e-09, 0.0, -1.0, 1.236e-08, 0.0, -1.0, 1.236e-08, 0.0, -1.0, 7.887e-09, 0.0, -1.0, 0.0, 0.0, 1.0, 0.0, 0.0, 1.0, 0.0, 0.0, 1.0, 0.0, 0.0, 1.0, 0.0, 0.0, -1.0, 8.574e-09, 0.0, -1.0, 7.887e-09, 0.0, -1.0, 0.0, 0.0, -1.0, 0.0, 0.0, 1.0, 0.0, 0.0, 1.0, 0.0, 0.0, 1.0, 0.0, 0.0, 1.0, 1.236e-08, 0.0, -1.0, 0.0, 0.0, -1.0, 0.0, 0.0, -1.0, 1.236e-08, 0.0, -1.0, -1.236e-08, 0.0, 1.0, -1.236e-08, 0.0, 1.0, -1.236e-08, 0.0, 1.0, -1.236e-08, 0.0, 1.0, 3.193e-15, 0.0, -1.0, 1.236e-08, 0.0, -1.0, 1.236e-08, 0.0, -1.0, 6.031e-15, 0.0, -1.0, -1.236e-08, 0.0, 1.0, -1.236e-08, 0.0, 1.0, -1.236e-08, 0.0, 1.0, -1.236e-08, 0.0, 1.0, -2.471e-08, 0.0, -1.0, 3.193e-15, 0.0, -1.0, 6.031e-15, 0.0, -1.0, -2.471e-08, 0.0, -1.0, 0.0, 0.0, 1.0, 0.0, 0.0, 1.0, 0.0, 0.0, 1.0, 0.0, 0.0, 1.0, 4.257e-15, 0.0, -1.0, -2.471e-08, 0.0, -1.0, -2.471e-08, 0.0, -1.0, 7.237e-15, 0.0, -1.0, 0.0, 0.0, 1.0, 0.0, 0.0, 1.0, 0.0, 0.0, 1.0, 0.0, 0.0, 1.0, -3.193e-15, 0.0, -1.0, 4.257e-15, 0.0, -1.0, 7.237e-15, 0.0, -1.0, -1.086e-14, 0.0, -1.0, -1.236e-08, 0.0, 1.0, -1.236e-08, 0.0, 1.0, -1.236e-08, 0.0, 1.0, -1.236e-08, 0.0, 1.0, -1.236e-08, 0.0, -1.0, -3.193e-15, 0.0, -1.0, -1.086e-14, 0.0, -1.0, -1.236e-08, 0.0, -1.0, 0.0, 0.0, 1.0, 0.0, 0.0, 1.0, 0.0, 0.0, 1.0, 0.0, 0.0, 1.0, 0.0, 0.0, -1.0, -1.236e-08, 0.0, -1.0, -1.236e-08, 0.0, -1.0, 0.0, 0.0, -1.0, 0.0, 0.0, 1.0, 0.0, 0.0, 1.0, 0.0, 0.0, 1.0, 0.0, 0.0, 1.0, 0.0, 0.0, -1.0, 0.0, 0.0, -1.0, 0.0, 0.0, -1.0, 0.0, 0.0, -1.0, 0.0, 0.0, 1.0, 0.0, 0.0, 1.0, 0.0, 0.0, 1.0, 0.0, 0.0, 1.0, -3.089e-09, 0.0, -1.0, 0.0, 0.0, -1.0, 0.0, 0.0, -1.0, -3.089e-09, 0.0, -1.0, -6.178e-09, 0.0, 1.0, -6.178e-09, 0.0, 1.0, -6.178e-09, 0.0, 1.0, -6.178e-09, 0.0, 1.0, 3.089e-09, 0.0, -1.0, -3.089e-09, 0.0, -1.0, -3.089e-09, 0.0, -1.0, 3.089e-09, 0.0, -1.0, -6.178e-09, 0.0, 1.0, -6.178e-09, 0.0, 1.0, -6.178e-09, 0.0, 1.0, -6.178e-09, 0.0, 1.0, 2.129e-15, 0.0, -1.0, 3.089e-09, 0.0, -1.0, 3.089e-09, 0.0, -1.0, 1.809e-15, 0.0, -1.0, 1.236e-08, 0.0, 1.0, 1.236e-08, 0.0, 1.0, 1.236e-08, 0.0, 1.0, 1.236e-08, 0.0, 1.0, -3.089e-09, 0.0, -1.0, 2.129e-15, 0.0, -1.0, 1.809e-15, 0.0, -1.0, -3.089e-09, 0.0, -1.0, -1.236e-08, 0.0, 1.0, -1.236e-08, 0.0, 1.0, -1.236e-08, 0.0, 1.0, -1.236e-08, 0.0, 1.0, 3.089e-09, 0.0, -1.0, -3.089e-09, 0.0, -1.0, -3.089e-09, 0.0, -1.0, 3.089e-09, 0.0, -1.0, 6.178e-09, 0.0, 1.0, 6.178e-09, 0.0, 1.0, 6.178e-09, 0.0, 1.0, 6.178e-09, 0.0, 1.0, -1.236e-08, 0.0, -1.0, 3.089e-09, 0.0, -1.0, 3.089e-09, 0.0, -1.0, -1.236e-08, 0.0, -1.0, 6.178e-09, 0.0, 1.0, 6.178e-09, 0.0, 1.0, 6.178e-09, 0.0, 1.0, 6.178e-09, 0.0, 1.0, -1.236e-08, 0.0, -1.0, -1.236e-08, 0.0, -1.0, -1.236e-08, 0.0, -1.0, -1.236e-08, 0.0, -1.0, 0.0, 0.0, 1.0, 0.0, 0.0, 1.0, 0.0, 0.0, 1.0, 0.0, 0.0, 1.0, 0.0, 0.0, -1.0, -1.236e-08, 0.0, -1.0, -1.236e-08, 0.0, -1.0, 0.0, 0.0, -1.0, 0.0, 0.0, 1.0, 0.0, 0.0, 1.0, 0.0, 0.0, 1.0, 0.0, 0.0, 1.0, -1.236e-08, 0.0, -1.0, 0.0, 0.0, -1.0, 0.0, 0.0, -1.0, -1.236e-08, 0.0, -1.0, 1.236e-08, 0.0, 1.0, 1.236e-08, 0.0, 1.0, 1.236e-08, 0.0, 1.0, 1.236e-08, 0.0, 1.0, -3.193e-15, 0.0, -1.0, -1.236e-08, 0.0, -1.0, -1.236e-08, 0.0, -1.0, -6.031e-15, 0.0, -1.0, 1.236e-08, 0.0, 1.0, 1.236e-08, 0.0, 1.0, 1.236e-08, 0.0, 1.0, 1.236e-08, 0.0, 1.0, 2.471e-08, 0.0, -1.0, -3.193e-15, 0.0, -1.0, -6.031e-15, 0.0, -1.0, 2.471e-08, 0.0, -1.0, 0.0, 0.0, 1.0, 0.0, 0.0, 1.0, 0.0, 0.0, 1.0, 0.0, 0.0, 1.0, 1.702e-07, 0.0, -1.0, 2.471e-08, 0.0, -1.0, 2.471e-08, 0.0, -1.0, -4.62e-15, 0.0, -1.0, 0.0, 0.0, 1.0, 0.0, 0.0, 1.0, 0.0, 0.0, 1.0, 0.0, 0.0, 1.0, 1.702e-07, 0.0, -1.0, 1.702e-07, 0.0, -1.0, -4.62e-15, 0.0, -1.0, 6.929e-15, 0.0, -1.0, 1.236e-08, 0.0, 1.0, 1.236e-08, 0.0, 1.0, 1.236e-08, 0.0, 1.0, 1.236e-08, 0.0, 1.0, 1.236e-08, 0.0, -1.0, 1.702e-07, 0.0, -1.0, 6.929e-15, 0.0, -1.0, 1.236e-08, 0.0, -1.0, 0.0, 0.0, 1.0, 0.0, 0.0, 1.0, 0.0, 0.0, 1.0, 0.0, 0.0, 1.0, 0.0, 0.0, -1.0, 1.236e-08, 0.0, -1.0, 1.236e-08, 0.0, -1.0, 0.0, 0.0, -1.0, 0.0, 0.0, 1.0, 0.0, 0.0, 1.0, 0.0, 0.0, 1.0, 0.0, 0.0, 1.0, 0.0, 0.0, -1.0, 0.0, 0.0, -1.0, 0.0, 0.0, -1.0, 0.0, 0.0, -1.0, 0.0, 0.0, 1.0, 0.0, 0.0, 1.0, 0.0, 0.0, 1.0, 0.0, 0.0, 1.0, 3.089e-09, 0.0, -1.0, 0.0, 0.0, -1.0, 0.0, 0.0, -1.0, 3.089e-09, 0.0, -1.0, 6.178e-09, 0.0, 1.0, 6.178e-09, 0.0, 1.0, 6.178e-09, 0.0, 1.0, 6.178e-09, 0.0, 1.0, 2.162e-08, 0.0, -1.0, 3.089e-09, 0.0, -1.0, 3.089e-09, 0.0, -1.0, 2.162e-08, 0.0, -1.0, 6.178e-09, 0.0, 1.0, 6.178e-09, 0.0, 1.0, 6.178e-09, 0.0, 1.0, 6.178e-09, 0.0, 1.0, 2.471e-08, 0.0, -1.0, 2.162e-08, 0.0, -1.0, 2.162e-08, 0.0, -1.0, 2.471e-08, 0.0, -1.0, 3.707e-08, 0.0, 1.0, 3.707e-08, 0.0, 1.0, 3.707e-08, 0.0, 1.0, 3.707e-08, 0.0, 1.0, -3.474e-08, 0.0, -1.0, -3.474e-08, 0.0, -1.0, -3.474e-08, 0.0, -1.0, -3.474e-08, 0.0, -1.0, -3.474e-08, 0.0, 1.0, -3.474e-08, 0.0, 1.0, -3.474e-08, 0.0, 1.0, -3.474e-08, 0.0, 1.0, 0.0, 0.0, -1.0, 0.0, 0.0, -1.0, 0.0, 0.0, -1.0, 0.0, 0.0, -1.0, 0.0, 0.0, 1.0, 0.0, 0.0, 1.0, 0.0, 0.0, 1.0, 0.0, 0.0, 1.0, 2.779e-07, 0.0, -1.0, 2.779e-07, 0.0, -1.0, 2.779e-07, 0.0, -1.0, 2.779e-07, 0.0, -1.0, 1.39e-07, 0.0, 1.0, 1.39e-07, 0.0, 1.0, 1.39e-07, 0.0, 1.0, 1.39e-07, 0.0, 1.0, 0.0, 0.0, -1.0, 0.0, 0.0, -1.0, 0.0, 0.0, -1.0, 0.0, 0.0, -1.0, -2.779e-07, 0.0, 1.0, -2.779e-07, 0.0, 1.0, -2.779e-07, 0.0, 1.0, -2.779e-07, 0.0, 1.0, 4.389e-09, 0.0, -1.0, 4.389e-09, 0.0, -1.0, 8.574e-09, 0.0, -1.0, 0.0, 0.0, -1.0, 0.0, 0.0, 1.0, 0.0, 0.0, 1.0, 0.0, 0.0, 1.0, 0.0, 0.0, 1.0, 0.0, 0.0, -1.0, 0.0, 0.0, -1.0, 0.0, 0.0, -1.0, 0.0, 0.0, -1.0, 0.0, 0.0, 1.0, 0.0, 0.0, 1.0, 0.0, 0.0, 1.0, 0.0, 0.0, 1.0, 0.0, 0.0, -1.0, 0.0, 0.0, -1.0, 0.0, 0.0, -1.0, 0.0, 0.0, -1.0, 0.0, 0.0, 1.0, 0.0, 0.0, 1.0, 0.0, 0.0, 1.0, 0.0, 0.0, 1.0, 0.0, 0.0, -1.0, 0.0, 0.0, -1.0, 0.0, 0.0, -1.0, 0.0, 0.0, -1.0, 0.0, 0.0, 1.0, 0.0, 0.0, 1.0, 0.0, 0.0, 1.0, 0.0, 0.0, 1.0, 5.558e-07, 0.0, -1.0, 5.558e-07, 0.0, -1.0, 5.558e-07, 0.0, -1.0, 5.558e-07, 0.0, -1.0, -2.779e-07, 0.0, 1.0, -2.779e-07, 0.0, 1.0, -2.779e-07, 0.0, 1.0, -2.779e-07, 0.0, 1.0, -5.558e-07, 0.0, -1.0, -5.558e-07, 0.0, -1.0, -5.558e-07, 0.0, -1.0, -5.558e-07, 0.0, -1.0, 2.779e-07, 0.0, 1.0, 2.779e-07, 0.0, 1.0, 2.779e-07, 0.0, 1.0, 2.779e-07, 0.0, 1.0, 0.0, 0.0, -1.0, 0.0, 0.0, -1.0, 0.0, 0.0, -1.0, 0.0, 0.0, -1.0, 0.0, 0.0, 1.0, 0.0, 0.0, 1.0, 0.0, 0.0, 1.0, 0.0, 0.0, 1.0, 0.0, 0.0, -1.0, 0.0, 0.0, -1.0, 0.0, 0.0, -1.0, 0.0, 0.0, -1.0, -2.779e-07, 0.0, 1.0, -2.779e-07, 0.0, 1.0, -2.779e-07, 0.0, 1.0, -2.779e-07, 0.0, 1.0, 2.779e-07, 0.0, -1.0, 2.779e-07, 0.0, -1.0, 2.779e-07, 0.0, -1.0, 2.779e-07, 0.0, -1.0, 0.0, 0.0, 1.0, 0.0, 0.0, 1.0, 0.0, 0.0, 1.0, 0.0, 0.0, 1.0, 0.0, 0.0, -1.0, 0.0, 0.0, -1.0, 0.0, 0.0, -1.0, 0.0, 0.0, -1.0, 0.0, 0.0, 1.0, 0.0, 0.0, 1.0, 0.0, 0.0, 1.0, 0.0, 0.0, 1.0, 0.0, 0.0, -1.0, 0.0, 0.0, -1.0, 0.0, 0.0, -1.0, 0.0, 0.0, -1.0, 0.0, 0.0, 1.0, 0.0, 0.0, 1.0, 0.0, 0.0, 1.0, 0.0, 0.0, 1.0, -3.474e-08, 0.0, -1.0, -3.474e-08, 0.0, -1.0, -3.474e-08, 0.0, -1.0, -3.474e-08, 0.0, -1.0, -3.474e-08, 0.0, 1.0, -3.474e-08, 0.0, 1.0, -3.474e-08, 0.0, 1.0, -3.474e-08, 0.0, 1.0, 3.474e-08, 0.0, -1.0, 3.474e-08, 0.0, -1.0, 3.474e-08, 0.0, -1.0, 3.474e-08, 0.0, -1.0, 3.474e-08, 0.0, 1.0, 3.474e-08, 0.0, 1.0, 3.474e-08, 0.0, 1.0, 3.474e-08, 0.0, 1.0, 0.0, 0.0, -1.0, 0.0, 0.0, -1.0, 0.0, 0.0, -1.0, 0.0, 0.0, -1.0, 0.0, 0.0, 1.0, 0.0, 0.0, 1.0, 0.0, 0.0, 1.0, 0.0, 0.0, 1.0, 0.0, 0.0, -1.0, 0.0, 0.0, -1.0, 0.0, 0.0, -1.0, 0.0, 0.0, -1.0, 0.0, 0.0, 1.0, 0.0, 0.0, 1.0, 0.0, 0.0, 1.0, 0.0, 0.0, 1.0, 0.0, 0.0, -1.0, 0.0, 0.0, -1.0, 0.0, 0.0, -1.0, 0.0, 0.0, -1.0, 2.779e-07, 0.0, 1.0, 2.779e-07, 0.0, 1.0, 2.779e-07, 0.0, 1.0, 2.779e-07, 0.0, 1.0, 0.0, 0.0, -1.0, 0.0, 0.0, -1.0, 0.0, 0.0, -1.0, 0.0, 0.0, -1.0, 0.0, 0.0, 1.0, 0.0, 0.0, 1.0, 0.0, 0.0, 1.0, 0.0, 0.0, 1.0, 0.0, 0.0, -1.0, 0.0, 0.0, -1.0, 0.0, 0.0, -1.0, 0.0, 0.0, -1.0, 0.0, 0.0, 1.0, 0.0, 0.0, 1.0, 0.0, 0.0, 1.0, 0.0, 0.0, 1.0, 0.0, 0.0, -1.0, 0.0, 0.0, -1.0, 0.0, 0.0, -1.0, 0.0, 0.0, -1.0, 0.0, 0.0, 1.0, 0.0, 0.0, 1.0, 0.0, 0.0, 1.0, 0.0, 0.0, 1.0, 0.0, 0.0, -1.0, 0.0, 0.0, -1.0, 0.0, 0.0, -1.0, 0.0, 0.0, -1.0, 0.0, 0.0, 1.0, 0.0, 0.0, 1.0, 0.0, 0.0, 1.0, 0.0, 0.0, 1.0, -5.558e-07, 0.0, -1.0, -5.558e-07, 0.0, -1.0, -5.558e-07, 0.0, -1.0, -5.558e-07, 0.0, -1.0, 2.779e-07, 0.0, 1.0, 2.779e-07, 0.0, 1.0, 2.779e-07, 0.0, 1.0, 2.779e-07, 0.0, 1.0, 2.054e-07, 0.0, -1.0, 2.054e-07, 0.0, -1.0, 1.702e-07, 0.0, -1.0, 1.702e-07, 0.0, -1.0, -2.779e-07, 0.0, 1.0, -2.779e-07, 0.0, 1.0, -2.779e-07, 0.0, 1.0, -2.779e-07, 0.0, 1.0, 0.0, 0.0, -1.0, 0.0, 0.0, -1.0, 0.0, 0.0, -1.0, 0.0, 0.0, -1.0, 0.0, 0.0, 1.0, 0.0, 0.0, 1.0, 0.0, 0.0, 1.0, 0.0, 0.0, 1.0, 0.0, 0.0, -1.0, 0.0, 0.0, -1.0, 0.0, 0.0, -1.0, 0.0, 0.0, -1.0, 2.779e-07, 0.0, 1.0, 2.779e-07, 0.0, 1.0, 2.779e-07, 0.0, 1.0, 2.779e-07, 0.0, 1.0, -2.779e-07, 0.0, -1.0, -2.779e-07, 0.0, -1.0, -2.779e-07, 0.0, -1.0, -2.779e-07, 0.0, -1.0, 0.0, 0.0, 1.0, 0.0, 0.0, 1.0, 0.0, 0.0, 1.0, 0.0, 0.0, 1.0, 2.779e-07, 0.0, -1.0, 2.779e-07, 0.0, -1.0, 2.779e-07, 0.0, -1.0, 2.779e-07, 0.0, -1.0, 0.0, 0.0, 1.0, 0.0, 0.0, 1.0, 0.0, 0.0, 1.0, 0.0, 0.0, 1.0, 1.39e-07, 0.0, -1.0, 1.39e-07, 0.0, -1.0, 1.39e-07, 0.0, -1.0, 1.39e-07, 0.0, -1.0, 1.39e-07, 0.0, 1.0, 1.39e-07, 0.0, 1.0, 1.39e-07, 0.0, 1.0, 1.39e-07, 0.0, 1.0, 6.948e-08, 0.0, -1.0, 6.948e-08, 0.0, -1.0, 6.948e-08, 0.0, -1.0, 6.948e-08, 0.0, -1.0, 3.474e-08, 0.0, 1.0, 3.474e-08, 0.0, 1.0, 3.474e-08, 0.0, 1.0, 3.474e-08, 0.0, 1.0, -0.1951, -0.9808, 0.0, -0.1951, -0.9808, 0.0, 0.0, -1.0, 0.0, 0.0, -1.0, 0.0, -0.3827, -0.9239, 0.0, -0.3827, -0.9239, 0.0, -0.1951, -0.9808, 0.0, -0.1951, -0.9808, 0.0, -0.5556, -0.8315, 0.0, -0.5556, -0.8315, 0.0, -0.3827, -0.9239, 0.0, -0.3827, -0.9239, 0.0, -0.7071, -0.7071, 0.0, -0.7071, -0.7071, 0.0, -0.5556, -0.8315, 0.0, -0.5556, -0.8315, 0.0, -0.8315, -0.5556, 0.0, -0.7071, -0.7071, 0.0, -0.7071, -0.7071, 0.0, -0.8315, -0.5556, 0.0, -0.9239, -0.3827, 0.0, -0.8315, -0.5556, 0.0, -0.8315, -0.5556, 0.0, -0.9239, -0.3827, 0.0, -0.9808, -0.1951, 0.0, -0.9239, -0.3827, 0.0, -0.9239, -0.3827, 0.0, -0.9808, -0.1951, 0.0, -1.0, 0.0, 0.0, -0.9808, -0.1951, 0.0, -0.9808, -0.1951, 0.0, -1.0, 0.0, 0.0, -0.9808, 0.1951, 0.0, -1.0, 0.0, 0.0, -1.0, 0.0, 0.0, -0.9808, 0.1951, 0.0, -0.9239, 0.3827, 0.0, -0.9808, 0.1951, 0.0, -0.9808, 0.1951, 0.0, -0.9239, 0.3827, 0.0, -0.8315, 0.5556, 0.0, -0.9239, 0.3827, 0.0, -0.9239, 0.3827, 0.0, -0.8315, 0.5556, 0.0, -0.7071, 0.7071, 0.0, -0.8315, 0.5556, 0.0, -0.8315, 0.5556, 0.0, -0.7071, 0.7071, 0.0, -0.5556, 0.8315, 0.0, -0.7071, 0.7071, 0.0, -0.7071, 0.7071, 0.0, -0.5556, 0.8315, 0.0, -0.3827, 0.9239, 0.0, -0.5556, 0.8315, 0.0, -0.5556, 0.8315, 0.0, -0.3827, 0.9239, 0.0, -0.1951, 0.9808, 0.0, -0.3827, 0.9239, 0.0, -0.3827, 0.9239, 0.0, -0.1951, 0.9808, 0.0, 0.0, 1.0, 0.0, -0.1951, 0.9808, 0.0, -0.1951, 0.9808, 0.0, 0.0, 1.0, 0.0, 0.1951, 0.9808, 0.0, 0.0, 1.0, 0.0, 0.0, 1.0, 0.0, 0.1951, 0.9808, 0.0, 0.3827, 0.9239, 0.0, 0.1951, 0.9808, 0.0, 0.1951, 0.9808, 0.0, 0.3827, 0.9239, 0.0, 0.5556, 0.8315, 0.0, 0.3827, 0.9239, 0.0, 0.3827, 0.9239, 0.0, 0.5556, 0.8315, 0.0, 0.7071, 0.7071, 0.0, 0.5556, 0.8315, 0.0, 0.5556, 0.8315, 0.0, 0.7071, 0.7071, 0.0, 0.8315, 0.5556, 0.0, 0.8315, 0.5556, 0.0, 0.7071, 0.7071, 0.0, 0.7071, 0.7071, 0.0, 0.9239, 0.3827, 0.0, 0.9239, 0.3827, 0.0, 0.8315, 0.5556, 0.0, 0.8315, 0.5556, 0.0, 0.9808, 0.1951, 0.0, 0.9808, 0.1951, 0.0, 0.9239, 0.3827, 0.0, 0.9239, 0.3827, 0.0, 1.0, 0.0, 0.0, 1.0, 0.0, 0.0, 0.9808, 0.1951, 0.0, 0.9808, 0.1951, 0.0, 0.9808, -0.1951, 0.0, 0.9808, -0.1951, 0.0, 1.0, 0.0, 0.0, 1.0, 0.0, 0.0, 0.9239, -0.3827, 0.0, 0.9239, -0.3827, 0.0, 0.9808, -0.1951, 0.0, 0.9808, -0.1951, 0.0, 0.8315, -0.5556, 0.0, 0.8315, -0.5556, 0.0, 0.9239, -0.3827, 0.0, 0.9239, -0.3827, 0.0, 0.7071, -0.7071, 0.0, 0.7071, -0.7071, 0.0, 0.8315, -0.5556, 0.0, 0.8315, -0.5556, 0.0, 0.5556, -0.8315, 0.0, 0.5556, -0.8315, 0.0, 0.7071, -0.7071, 0.0, 0.7071, -0.7071, 0.0, 0.3827, -0.9239, 0.0, 0.3827, -0.9239, 0.0, 0.5556, -0.8315, 0.0, 0.5556, -0.8315, 0.0, 0.1951, -0.9808, 0.0, 0.1951, -0.9808, 0.0, 0.3827, -0.9239, 0.0, 0.3827, -0.9239, 0.0, 0.0, -1.0, 0.0, 0.0, -1.0, 0.0, 0.1951, -0.9808, 0.0, 0.1951, -0.9808, 0.0, 6.876e-09, 0.0, -1.0, 6.876e-09, 0.0, -1.0, 6.876e-09, 0.0, -1.0, 6.876e-09, 0.0, -1.0, 6.876e-09, 0.0, -1.0, 6.876e-09, 0.0, -1.0, 6.876e-09, 0.0, -1.0, 6.876e-09, 0.0, -1.0, 6.876e-09, 0.0, -1.0, 6.876e-09, 0.0, -1.0, 6.876e-09, 0.0, -1.0, 6.876e-09, 0.0, -1.0, 6.876e-09, 0.0, -1.0, 6.876e-09, 0.0, -1.0, 6.876e-09, 0.0, -1.0, 6.876e-09, 0.0, -1.0, 6.876e-09, 0.0, -1.0, 6.876e-09, 0.0, -1.0, 6.876e-09, 0.0, -1.0, 6.876e-09, 0.0, -1.0, 6.876e-09, 0.0, -1.0, 6.876e-09, 0.0, -1.0, 6.876e-09, 0.0, -1.0, -5.3e-09, 0.0, -1.0, -9.239e-09, 0.0, -1.0, 6.876e-09, 0.0, -1.0, 6.876e-09, 0.0, -1.0, 2.054e-07, 0.0, -1.0, 2.054e-07, 0.0, -1.0, 6.876e-09, 0.0, -1.0, 6.876e-09, 0.0, -1.0, 6.876e-09, 0.0, -1.0, 6.876e-09, 0.0, -1.0, 6.876e-09, 0.0, -1.0, 6.876e-09, 0.0, -1.0, 6.876e-09, 0.0, -1.0, 6.876e-09, 0.0, -1.0, 6.876e-09, 0.0, -1.0, 4.389e-09, 0.0, -1.0, 4.389e-09, 0.0, -1.0, 6.876e-09, 0.0, -1.0, 6.876e-09, 0.0, -1.0, 6.876e-09, 0.0, -1.0, 6.876e-09, 0.0, -1.0, 6.876e-09, 0.0, -1.0, 6.876e-09, 0.0, -1.0, 6.876e-09, 0.0, -1.0, 6.876e-09, 0.0, -1.0, 6.876e-09, 0.0, -1.0, 6.876e-09, 0.0, -1.0, 6.876e-09, 0.0, -1.0, 6.876e-09, 0.0, -1.0, -8.082e-09, 0.0, -1.0, -8.082e-09, 0.0, -1.0, 6.876e-09, 0.0, -1.0, 6.876e-09, 0.0, -1.0, 6.876e-09, 0.0, -1.0, -2.304e-08, 0.0, -1.0, -2.304e-08, 0.0, -1.0, -2.304e-08, 0.0, -1.0, -2.304e-08, 0.0, -1.0, -8.082e-09, 0.0, -1.0, -8.082e-09, 0.0, -1.0, -2.304e-08, 0.0, -1.0, -2.304e-08, 0.0, -1.0, -2.304e-08, 0.0, -1.0, -9.239e-09, 0.0, -1.0, -5.3e-09, 0.0, -1.0])] * 3)])

# ---- objects
ob_disc = bpy.data.objects.new('Disc', me_cylinder_001)

# ---- transforms, parenting, visibility, modifiers, constraints
ob_disc.location = (0.0, 0.0, 0.0)

# ---- collection membership
col_collection.objects.link(ob_disc)

# ---- scene / render settings (as saved in the file)
scene.frame_start = 1; scene.frame_end = 250; scene.frame_set(1)
scene.render.engine = 'BLENDER_EEVEE_NEXT'
scene.cycles.sampling_pattern = 'TABULATED_SOBOL'
scene.view_settings.view_transform = 'Filmic'
bpy.context.view_layer.update()

# ---- added for rendering (the .blend has no active camera and no usable light): camera, sun
cam_auto = bpy.data.cameras.new('AutoCamera')
cam_auto.lens = 50.0
cam_auto.sensor_width = 36.0
cam_auto.clip_end = 1000.0
ob_auto_camera = bpy.data.objects.new('AutoCamera', cam_auto)
scene.collection.objects.link(ob_auto_camera)
ob_auto_camera.location = (15.1788, -18.2146, 11.6431)
ob_auto_camera.rotation_euler = (1.09748, -7.21219e-08, 0.694738)
scene.camera = ob_auto_camera
light_auto_sun = bpy.data.lights.new('AutoSun', 'SUN')
light_auto_sun.energy = 3.0
light_auto_sun.angle = 0.0523599
ob_auto_sun = bpy.data.objects.new('AutoSun', light_auto_sun)
scene.collection.objects.link(ob_auto_sun)
ob_auto_sun.rotation_euler = (0.872665, 0.174533, 0.523599)
bpy.context.view_layer.update()
